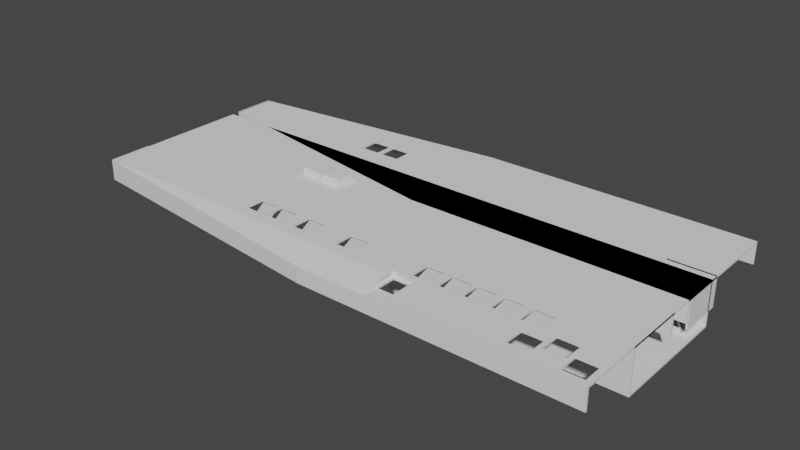 # Source: roboe.blend  (saved by Blender 2.82.7; exported with 4.5.12 LTS)
import bpy
from mathutils import Matrix  # noqa: F401  (used for matrix-valued properties, if any)

bpy.ops.wm.read_factory_settings(use_empty=True)
scene = bpy.context.scene
scene.name = 'Scene'

# ---- collections
col_collection = bpy.data.collections.new('Collection'); scene.collection.children.link(col_collection)
col_keys_bak = bpy.data.collections.new('Keys.bak'); scene.collection.children.link(col_keys_bak)

# ---- node groups
ng_auto_smooth = bpy.data.node_groups.new('Auto Smooth', 'GeometryNodeTree')
_s = ng_auto_smooth.interface.new_socket(name='Geometry', in_out='OUTPUT', socket_type='NodeSocketGeometry')
_s = ng_auto_smooth.interface.new_socket(name='Geometry', in_out='INPUT', socket_type='NodeSocketGeometry')
_s = ng_auto_smooth.interface.new_socket(name='Angle', in_out='INPUT', socket_type='NodeSocketFloat')
_s.subtype = 'ANGLE'
_s.min_value = 0.0
_s.max_value = 3.142
ng_auto_smooth.is_modifier = True
_N = ng_auto_smooth.nodes; _L = ng_auto_smooth.links
n0 = _N.new('NodeGroupOutput'); n0.name = 'Group Output'; n0.location = (480, -100)
n1 = _N.new('NodeGroupInput'); n1.name = 'Group Input'; n1.location = (-420, -300)
n2 = _N.new('NodeGroupInput'); n2.name = 'Group Input.001'; n2.location = (-60, -100)
n3 = _N.new('GeometryNodeSetShadeSmooth'); n3.name = 'Set Shade Smooth'; n3.location = (120, -100)
n3.domain = 'EDGE'
n4 = _N.new('GeometryNodeSetShadeSmooth'); n4.name = 'Set Shade Smooth.001'; n4.location = (300, -100)
n5 = _N.new('GeometryNodeInputMeshEdgeAngle'); n5.name = 'Edge Angle'; n5.location = (-420, -220)
n6 = _N.new('GeometryNodeInputEdgeSmooth'); n6.name = 'Is Edge Smooth'; n6.location = (-60, -160)
n7 = _N.new('GeometryNodeInputShadeSmooth'); n7.name = 'Is Face Smooth'; n7.location = (-240, -340)
n8 = _N.new('FunctionNodeBooleanMath'); n8.name = 'Boolean Math'; n8.location = (-60, -220)
n9 = _N.new('FunctionNodeCompare'); n9.name = 'Compare'; n9.location = (-240, -180)
n9.operation = 'LESS_EQUAL'
_L.new(n5.outputs[0], n9.inputs[0])
_L.new(n4.outputs[0], n0.inputs[0])
_L.new(n1.outputs[1], n9.inputs[1])
_L.new(n9.outputs[0], n8.inputs[0])
_L.new(n7.outputs[0], n8.inputs[1])
_L.new(n2.outputs[0], n3.inputs[0])
_L.new(n6.outputs[0], n3.inputs[1])
_L.new(n3.outputs[0], n4.inputs[0])
_L.new(n8.outputs[0], n3.inputs[2])
n0.is_active_output = True

# ---- world
world_world = bpy.data.worlds.new('World'); scene.world = world_world
world_world.use_nodes = True; world_world.node_tree.nodes.clear()
_N = world_world.node_tree.nodes; _L = world_world.node_tree.links
n0 = _N.new('ShaderNodeOutputWorld'); n0.name = 'World Output'; n0.location = (300, 300)
n1 = _N.new('ShaderNodeBackground'); n1.name = 'Background'; n1.location = (10, 300)
n1.inputs[0].default_value = (0.05088, 0.05088, 0.05088, 1.0)
_L.new(n1.outputs[0], n0.inputs[0])
n0.is_active_output = True
world_world.color = (0.05088, 0.05088, 0.05088)
world_world.use_sun_shadow = False
world_world.sun_shadow_jitter_overblur = 0.0

# ---- meshes
me_cube_001 = bpy.data.meshes.new('Cube.001')
me_cube_001.from_pydata([(-1.005, -0.1967, -1.0), (-1.005, 0.5142, -1.0), (-0.9979, -0.1967, -1.0), (-0.9979, 0.5142, -1.0), (0.2662, 0.3839, -0.7533), (0.3535, 0.3839, -0.7533), (0.2593, 0.3531, -0.6667), (0.3604, 0.3531, -0.6667), (0.01775, -0.1611, -0.54), (0.1945, -0.1611, -0.54), (0.1945, -0.4218, -0.54), (0.2289, -0.4218, -0.54), (0.01197, -0.1303, -0.4533), (0.2003, -0.1303, -0.4533), (0.2003, -0.391, -0.4533), (0.237, -0.391, -0.4533), (-1.0, -0.1967, -1.0), (-1.0, 0.5142, -1.0), (1.0, -1.0, -1.0), (1.0, 1.0, -1.0), (1.0, -0.9692, -0.9133), (-1.0, -0.1659, -0.9133), (1.0, 0.9692, -0.9133), (-1.0, 0.4834, -0.9133), (0.01197, -0.9692, -0.4533), (0.01197, -0.1303, -0.9133), (0.01197, -0.9692, -0.4533), (0.2003, -0.391, -0.9133), (0.2003, -0.1303, -0.9133), (0.237, -0.9692, -0.4533), (0.2003, -0.9692, -0.4533), (0.237, -0.391, -0.9133), (0.237, -0.9692, -0.9133), (0.01775, -1.0, -0.54), (0.01775, -0.1611, -1.0), (0.01775, -1.0, -0.54), (0.1945, -0.4218, -1.0), (0.1945, -0.1611, -1.0), (0.2289, -1.0, -0.54), (0.1945, -1.0, -0.54), (0.2289, -0.4218, -1.0), (0.2289, -1.0, -1.0), (0.3604, 0.9692, -0.9133), (0.3604, 0.9692, -0.6667), (0.3604, 0.3531, -0.9133), (0.2593, 0.9692, -0.6667), (0.2593, 0.9692, -0.6667), (0.2593, 0.3531, -0.9133), (0.3535, 1.0, -1.0), (0.3535, 1.0, -0.7533), (0.3535, 0.3839, -1.0), (0.2662, 1.0, -0.7533), (0.2662, 1.0, -0.7533), (0.2662, 0.3839, -1.0), (-0.363, 0.3223, -1.0), (-0.363, 0.3223, -0.9133), (-0.2896, 0.3223, -1.0), (-0.2896, 0.3223, -0.9133), (-0.2896, 0.1895, -1.0), (-0.2896, -0.004739, -1.0), (-0.2896, -0.004739, -0.9133), (-0.363, 0.1588, -1.0), (-0.363, -0.004739, -1.0), (-0.363, -0.004739, -0.9133), (-0.2758, 0.3223, -1.0), (-0.2758, 0.3223, -0.9133), (-0.2024, 0.3223, -1.0), (-0.2024, 0.3223, -0.9133), (-0.2024, 0.22, -1.0), (-0.2024, -0.004739, -0.9133), (-0.2024, -0.004739, -1.0), (-0.2758, 0.1944, -1.0), (-0.2758, 0.1163, -0.9133), (-0.2758, -0.004739, -0.9133), (-0.2758, -0.004739, -1.0), (-0.2423, -0.06635, -1.0), (-0.2423, -0.06635, -0.9133), (-0.1689, -0.06635, -1.0), (-0.1689, -0.06635, -0.9133), (-0.1689, -0.08448, -1.0), (-0.1689, -0.06976, -0.9133), (-0.1689, -0.3934, -1.0), (-0.1689, -0.3934, -0.9133), (-0.2423, -0.3934, -1.0), (-0.2423, -0.3934, -0.9133), (-0.1551, 0.3223, -0.9133), (-0.1551, 0.3223, -1.0), (-0.08165, 0.3223, -0.9133), (-0.08165, 0.3223, -1.0), (-0.08165, 0.2623, -1.0), (-0.08165, -0.004739, -0.9133), (-0.08165, -0.004739, -1.0), (-0.1551, 0.2366, -1.0), (-0.1551, -0.004739, -0.9133), (-0.1551, -0.004739, -1.0), (0.0258, -0.1967, -0.4533), (0.0258, -0.1967, -0.54), (0.0992, -0.1967, -0.4533), (0.0992, -0.1967, -0.54), (0.0992, -0.5237, -0.4533), (0.0992, -0.5237, -0.54), (0.0258, -0.5237, -0.4533), (0.0258, -0.5237, -0.54), (0.113, -0.1967, -0.4533), (0.113, -0.1967, -0.54), (0.1864, -0.1967, -0.4533), (0.1864, -0.1967, -0.54), (0.1864, -0.5237, -0.4533), (0.1864, -0.4304, -0.54), (0.1864, -0.5237, -0.54), (0.113, -0.5237, -0.4533), (0.113, -0.5089, -0.54), (0.113, -0.5237, -0.54), (0.1497, -0.5853, -0.4533), (0.1497, -0.5853, -0.54), (0.2231, -0.5853, -0.4533), (0.2003, -0.5853, -0.4533), (0.2231, -0.5853, -0.54), (0.1945, -0.5853, -0.54), (0.2231, -0.9123, -0.4533), (0.2231, -0.9123, -0.54), (0.1497, -0.9123, -0.4533), (0.1497, -0.9123, -0.54), (0.2003, -0.9123, -0.4533), (0.1945, -0.9123, -0.54), (0.0258, 0.3223, -0.9133), (0.0258, 0.3223, -1.0), (0.0992, 0.3223, -0.9133), (0.09, 0.3223, -1.0), (0.0992, 0.3223, -1.0), (0.0992, -0.004739, -0.9133), (0.0992, -0.004739, -1.0), (0.0258, 0.2998, -1.0), (0.0258, -0.004739, -0.9133), (0.0258, -0.004739, -1.0), (0.3237, 0.3223, -0.9133), (0.3237, 0.3223, -1.0), (0.3971, 0.3223, -0.9133), (0.3971, 0.3223, -1.0), (0.3971, -0.004739, -0.9133), (0.3971, -0.004739, -1.0), (0.3237, 0.2423, -0.9133), (0.3237, -0.004739, -0.9133), (0.3237, -0.004739, -1.0), (0.4173, 0.3223, -0.9133), (0.4173, 0.3223, -1.0), (0.4907, 0.3223, -0.9133), (0.4907, 0.3223, -1.0), (0.4907, -0.004739, -0.9133), (0.4907, 0.1465, -0.9133), (0.4907, -0.004739, -1.0), (0.4173, -0.004739, -0.9133), (0.4173, 0.02791, -0.9133), (0.4173, -0.004739, -1.0), (0.4173, 0.02894, -1.0), (0.5045, 0.3223, -0.9133), (0.5045, 0.3223, -1.0), (0.5779, 0.3223, -0.9133), (0.5779, 0.3223, -1.0), (0.5779, -0.004739, -0.9133), (0.5779, -0.004739, -1.0), (0.5045, 0.1688, -0.9133), (0.5045, -0.004739, -0.9133), (0.5045, -0.004739, -1.0), (0.6003, 0.3223, -0.9133), (0.6003, 0.3223, -1.0), (0.6737, 0.3223, -0.9133), (0.6737, 0.3223, -1.0), (0.6737, 0.2162, -0.9133), (0.6737, 0.2232, -1.0), (0.6737, -0.004739, -0.9133), (0.6737, -0.004739, -1.0), (0.6003, -0.004739, -0.9133), (0.6003, -0.004739, -1.0), (0.696, 0.3223, -0.9133), (0.7196, 0.3223, -0.9133), (0.7153, 0.3223, -1.0), (0.696, 0.3223, -1.0), (0.7694, 0.3223, -0.9133), (0.7694, 0.3223, -1.0), (0.7694, -0.004739, -0.9133), (0.7694, -0.004739, -1.0), (0.696, 0.2677, -0.9133), (0.696, 0.2764, -1.0), (0.696, -0.004739, -0.9133), (0.696, -0.004739, -1.0), (0.7327, 0.8412, -0.9133), (0.7327, 0.8412, -1.0), (0.8061, 0.8412, -0.9133), (0.8061, 0.8412, -1.0), (0.8061, 0.7821, -1.0), (0.8061, 0.5218, -0.9133), (0.8061, 0.5142, -0.9133), (0.8061, 0.5385, -1.0), (0.8061, 0.5142, -1.0), (0.7327, 0.6996, -1.0), (0.7327, 0.5142, -0.9133), (0.7327, 0.5142, -1.0), (0.8028, 0.5142, -0.9133), (0.7959, 0.5142, -1.0), (0.8199, 0.6777, -0.9133), (0.8199, 0.6777, -1.0), (0.8737, 0.6777, -0.9133), (0.8934, 0.6777, -0.9133), (0.8934, 0.6777, -1.0), (0.8646, 0.6777, -1.0), (0.8934, 0.3507, -0.9133), (0.8934, 0.3507, -1.0), (0.8199, 0.5537, -0.9133), (0.8199, 0.5714, -1.0), (0.8199, 0.3507, -0.9133), (0.8199, 0.3507, -1.0), (0.9072, 0.9028, -0.9133), (0.9072, 0.9028, -1.0), (0.9712, 0.9028, -0.9133), (0.9806, 0.9028, -0.9133), (0.9806, 0.9028, -1.0), (0.9806, 0.5758, -0.9133), (0.9806, 0.5758, -1.0), (0.9072, 0.755, -0.9133), (0.9072, 0.8957, -1.0), (0.9072, 0.779, -1.0), (0.9072, 0.5758, -0.9133), (0.9072, 0.5758, -1.0), (0.2731, 0.7417, -0.6667), (0.2731, 0.7417, -0.7533), (0.3465, 0.7417, -0.6667), (0.3465, 0.7417, -0.7533), (0.3465, 0.4147, -0.6667), (0.3465, 0.4147, -0.7533), (0.2731, 0.4147, -0.6667), (0.2731, 0.4147, -0.7533), (0.2375, -0.4218, -0.9133), (0.2375, -0.4218, -1.0), (0.3109, -0.4218, -0.9133), (0.3109, -0.4218, -1.0), (0.3109, -0.447, -0.9133), (0.3109, -0.7488, -0.9133), (0.3109, -0.7488, -1.0), (0.2375, -0.7488, -0.9133), (0.2375, -0.7488, -1.0), (0.2008, -0.03318, -0.9133), (0.2008, -0.03318, -1.0), (0.2742, -0.03318, -0.9133), (0.2742, -0.03318, -1.0), (0.2742, -0.3602, -0.9133), (0.2742, -0.3396, -1.0), (0.2742, -0.3602, -1.0), (0.2008, -0.3602, -0.9133), (0.2008, -0.3602, -1.0), (-0.06197, -0.06635, -0.9133), (-0.06197, -0.06635, -1.0), (0.01144, -0.06635, -0.9133), (0.01144, -0.06635, -1.0), (0.01144, -0.1302, -0.9133), (0.01144, -0.1585, -1.0), (0.01144, -0.3934, -0.9133), (0.01144, -0.3934, -1.0), (-0.06197, -0.1056, -0.9133), (-0.06197, -0.1284, -1.0), (-0.06197, -0.3934, -0.9133), (-0.06197, -0.3934, -1.0), (0.01197, -1.0, -0.54), (0.01197, 0.9692, -0.6667), (0.01197, 1.0, -0.7533), (0.01775, -0.481, -1.0), (-0.6416, -0.4812, -1.0), (0.01197, -0.481, -0.9133), (-0.6029, -0.4811, -0.9133), (0.2662, 0.5142, -1.0), (0.2593, 0.4834, -0.9133), (0.01197, 0.5142, -1.0), (0.01197, 0.4834, -0.9133), (-0.9979, 0.4844, -0.9128), (-0.9979, 0.4834, -0.9133), (-0.9979, 0.5136, -1.0), (-0.9979, 0.513, -1.0), (-0.9979, -0.1963, -1.0), (-0.9979, -0.1676, -0.9133), (-0.9979, -0.1665, -0.9133), (-0.9979, 0.5136, -1.0), (-1.0, 0.2955, -1.0), (-0.9979, 0.513, -1.0), (-1.0, 0.2955, -1.0), (-1.0, -0.1967, -1.0), (-0.9979, -0.1963, -1.0), (-1.0, 0.5142, -1.0), (-1.0, 0.5142, -0.3846), (1.0, 1.0, -0.03333), (1.0, -0.9692, -0.03333), (1.0, -1.0, -0.03333), (1.0, 0.9692, -0.03333), (0.01197, -0.9692, -0.03333), (0.01197, -1.0, -0.03333), (0.01197, -0.9692, -0.03333), (0.01197, 1.0, -0.03333), (0.01197, 0.9692, -0.03333), (-0.9979, 0.5142, -0.03333), (-1.005, -0.1967, -0.03333), (-1.005, 0.5142, -0.03333), (-0.9979, -0.1967, -0.03333), (-1.0, 0.5142, -0.03333), (-0.9979, 0.4844, -0.03333), (-1.0, -0.1967, -0.03333), (-1.0, -0.1659, -0.03333), (-0.9979, -0.1676, -0.03333), (-1.0, 0.4834, -0.03333), (-1.0, -0.1967, -0.03333)], [(2, 277), (275, 280), (16, 281), (17, 280), (281, 282), (17, 281), (17, 1)], [(0, 298, 299, 1), (1, 299, 297, 3, 286), (3, 297, 302, 273, 274, 279, 278, 2, 285), (2, 16, 303, 298, 0, 284), (1, 286, 3, 285, 2, 284, 0), (9, 10, 108, 106, 104, 111, 100, 98, 96, 8), (10, 11, 38, 39, 124, 120, 117, 118), (14, 116, 115, 119, 123, 30, 29, 15), (18, 290, 293, 262, 35, 33, 38, 41), (19, 288, 291, 22, 20, 18), (270, 46, 263, 272), (18, 20, 289, 290), (82, 84, 279, 278, 268, 267, 25, 254, 256, 260, 258, 80), (37, 242, 249, 247, 246, 150, 147, 145, 154, 140, 138, 195, 197, 199, 176, 177, 183, 169, 167, 165, 158, 156, 163, 160, 18, 238, 235, 233, 40, 36), (29, 32, 31, 15), (28, 25, 12, 13), (27, 28, 13, 14), (31, 27, 14, 15), (25, 267, 26, 24, 12), (38, 11, 40, 41), (37, 9, 8, 34), (36, 10, 9, 37), (40, 11, 10, 36), (34, 8, 33, 35, 265), (44, 42, 43, 7), (45, 46, 270, 47, 6), (47, 44, 7, 6), (43, 45, 6, 230, 224, 226), (50, 5, 49, 48), (51, 4, 53, 269, 52), (53, 4, 5, 50), (49, 5, 229, 227, 225, 51), (59, 60, 57, 56, 58), (20, 32, 29, 24, 292, 289), (56, 57, 55, 54), (54, 55, 63, 62, 61), (62, 63, 60, 59), (70, 69, 67, 66, 68), (66, 67, 65, 64), (64, 65, 72, 73, 74, 71), (74, 73, 69, 70), (81, 82, 80, 78, 77, 79), (77, 78, 76, 75), (75, 76, 84, 83), (83, 84, 82, 81), (91, 90, 87, 88, 89), (88, 87, 85, 86), (86, 85, 93, 94, 92), (94, 93, 90, 91), (100, 99, 97, 98), (98, 97, 95, 96), (96, 95, 101, 102), (8, 96, 102, 100, 111, 112, 109, 108, 10, 118, 114, 122, 124, 39, 33), (102, 101, 99, 100), (109, 107, 105, 106, 108), (106, 105, 103, 104), (104, 103, 110, 112, 111), (105, 107, 110, 99, 101, 12, 24, 30, 123, 121, 113, 116, 14, 13), (112, 110, 107, 109), (120, 119, 115, 117), (117, 115, 116, 113, 114, 118), (114, 113, 121, 122), (122, 121, 123, 119, 120, 124), (131, 130, 127, 129), (129, 127, 125, 126, 128), (126, 125, 133, 134, 132), (134, 133, 130, 131), (140, 139, 137, 138), (213, 220, 190, 189, 187, 195, 138, 136, 143, 140, 154, 153, 150, 246, 244, 242, 37, 34, 255, 253, 251, 259, 79, 77, 75, 277, 276, 61, 62, 59, 58, 71, 74, 70, 68, 92, 94, 91, 89, 132, 134, 131, 129, 128, 53, 50, 48, 19, 18, 160, 158, 165, 173, 171, 169, 183, 185, 181, 179, 176, 199, 194, 193, 209, 211, 207, 204, 205, 221, 223, 218, 216), (138, 137, 135, 136), (136, 135, 141, 142, 143), (143, 142, 139, 140), (150, 148, 149, 146, 147), (147, 146, 144, 145), (145, 144, 152, 151, 153, 154), (153, 151, 148, 150), (160, 159, 157, 158), (158, 157, 155, 156), (156, 155, 161, 162, 163), (163, 162, 159, 160), (171, 170, 168, 166, 167, 169), (167, 166, 164, 165), (165, 164, 172, 173), (173, 172, 170, 171), (181, 180, 178, 179), (179, 178, 175, 174, 177, 176), (177, 174, 182, 184, 185, 183), (185, 184, 180, 181), (189, 188, 186, 187), (194, 192, 191, 188, 189, 190, 193), (188, 191, 208, 200, 202, 219, 212, 214, 22, 42, 44, 47, 57, 60, 72, 65, 67, 69, 93, 85, 87, 90, 133, 125, 127, 141, 135, 137, 139, 152, 144, 146, 149, 161, 155, 157, 159, 172, 164, 166, 168, 182, 174, 175, 198, 196, 186), (197, 196, 198, 192, 194, 199), (187, 186, 196, 197, 195), (207, 206, 203, 204), (204, 203, 202, 200, 201, 205), (201, 200, 208, 210, 211, 209), (211, 210, 206, 207), (216, 215, 214, 212, 213), (218, 217, 215, 216), (220, 221, 205, 201, 209, 193, 190), (223, 222, 217, 218), (213, 212, 219, 222, 223, 221, 220), (229, 228, 226, 227), (226, 228, 230, 6, 7, 43), (227, 226, 224, 225), (51, 225, 231, 229, 5, 4), (225, 224, 230, 231), (231, 230, 228, 229), (238, 237, 236, 234, 235), (40, 233, 240, 238, 18, 41), (235, 234, 232, 233), (233, 232, 239, 240), (20, 236, 237, 239, 32), (240, 239, 237, 238), (247, 245, 243, 244, 246), (244, 243, 241, 242), (242, 241, 248, 249), (20, 243, 245, 248, 27, 31, 32, 239, 232, 234, 236), (249, 248, 245, 247), (257, 256, 254, 252, 253, 255), (253, 252, 250, 251), (251, 250, 258, 260, 261, 259), (261, 260, 256, 257), (12, 101, 95, 97, 99, 110, 103, 105, 13), (16, 307, 304, 21), (17, 283, 16, 21, 23), (17, 23, 306, 301, 287), (263, 296, 302, 273), (264, 17, 287, 301, 295), (21, 304, 305, 278), (26, 267, 268), (81, 79, 259, 261, 257, 255, 34, 265, 266, 16, 277, 75, 83), (266, 265, 262), (265, 35, 262), (54, 61, 276, 275, 3, 271, 269, 53, 128, 126, 132, 89, 88, 86, 92, 68, 66, 64, 71, 58, 56), (269, 271, 264, 52), (17, 264, 271, 3), (23, 274, 273), (20, 22, 214, 215, 217, 222, 219, 202, 203, 206, 210, 208, 191, 192, 198, 175, 178, 180, 184, 182, 168, 170, 172, 159, 162, 161, 149, 148, 151, 152, 139, 142, 141, 127, 130, 133, 90, 93, 69, 73, 72, 60, 63, 55, 57, 47, 270, 272, 274, 279, 84, 76, 78, 80, 258, 250, 252, 254, 25, 28, 27, 248, 241, 243), (278, 305, 300, 2), (3, 275, 276, 282, 280), (280, 282, 17, 3), (273, 302, 306, 23), (278, 279, 21), (276, 277, 16, 283, 17, 282), (273, 274, 272, 263), (279, 274, 23, 21), (278, 305, 294, 26, 268), (293, 307, 16, 266, 262), (295, 288, 19, 48, 49, 51, 52, 264), (302, 305, 278, 279, 274, 273), (291, 296, 263, 46, 45, 43, 42, 22), (300, 303, 16, 2), (299, 298, 303, 300, 305, 302, 297), (290, 289, 294, 293), (288, 295, 296, 291), (293, 294, 305, 300, 307), (301, 297, 302, 296, 295)])
_uv = me_cube_001.uv_layers.new(name='UVMap')
_uv.uv.foreach_set('vector', [0.375, 0.0, 0.4958, 0.0, 0.4958, 0.25, 0.375, 0.25, 0.375, 0.25, 0.4958, 0.25, 0.4958, 0.5, 0.375, 0.5, 0.375, 0.4231, 0.375, 0.5, 0.4958, 0.5, 0.4958, 0.5105, 0.3859, 0.5105, 0.3858, 0.5108, 0.3858, 0.7394, 0.3858, 0.7398, 0.375, 0.75, 0.375, 0.7499, 0.375, 0.75, 0.375, 0.8269, 0.4958, 0.8269, 0.4958, 1.0, 0.375, 1.0, 0.375, 0.8269, 0.125, 0.5, 0.2981, 0.5, 0.375, 0.5, 0.375, 0.7499, 0.375, 0.75, 0.2981, 0.75, 0.125, 0.75, 0.625, 0.5, 0.625, 0.5749, 0.6364, 0.5774, 0.6364, 0.5102, 0.7402, 0.5102, 0.7402, 0.6, 0.7598, 0.6042, 0.7598, 0.5102, 0.8636, 0.5102, 0.875, 0.5, 0.625, 0.5749, 0.625, 0.5749, 0.625, 0.7411, 0.625, 0.7411, 0.625, 0.7159, 0.625, 0.7159, 0.625, 0.6219, 0.625, 0.6219, 0.625, 0.5749, 0.625, 0.6308, 0.625, 0.6308, 0.625, 0.7248, 0.625, 0.7248, 0.625, 0.7411, 0.625, 0.7411, 0.625, 0.5749, 0.375, 0.75, 0.4958, 0.75, 0.3733, 0.75, 0.1886, 0.75, 0.4146, 0.008856, 0.625, 0.008856, 0.625, 0.7411, 0.2786, 0.75, 0.375, 0.5, 0.4958, 0.5, 0.4958, 0.5039, 0.3858, 0.5039, 0.3858, 0.7461, 0.375, 0.75, 0.44, 0.119, 0.2821, 0.5, 0.0, 0.0, 0.0, 0.0, 0.375, 0.75, 0.3858, 0.7461, 0.4958, 0.7461, 0.4958, 0.75, 0.5325, 0.75, 0.5325, 1.0, 0.1275, 0.7507, 0.1274, 0.7508, 0.3265, 0.9011, 0.4146, 0.1294, 0.4146, 0.25, 0.2514, 0.6418, 0.5325, 0.75, 0.5325, 1.0, 0.5325, 0.22, 0.2291, 0.634, 0.2743, 0.6451, 0.2751, 0.6291, 0.2751, 0.67, 0.2843, 0.67, 0.2843, 0.6675, 0.3113, 0.6256, 0.3113, 0.5847, 0.3022, 0.5847, 0.3022, 0.6214, 0.2996, 0.6256, 0.2996, 0.5847, 0.3416, 0.5376, 0.3416, 0.5607, 0.3495, 0.5607, 0.3394, 0.5847, 0.337, 0.5847, 0.337, 0.5905, 0.3342, 0.5971, 0.3342, 0.5847, 0.325, 0.5847, 0.3222, 0.5847, 0.3131, 0.5847, 0.3131, 0.6256, 0.3222, 0.6256, 0.375, 0.75, 0.2889, 0.7186, 0.2889, 0.6777, 0.2797, 0.6777, 0.2786, 0.6777, 0.2743, 0.6777, 0.625, 0.7411, 0.4146, 0.7411, 0.4146, 0.5749, 0.625, 0.5749, 0.4146, 0.5, 0.4146, 0.25, 0.625, 0.25, 0.625, 0.5, 0.4146, 0.5749, 0.4146, 0.5, 0.625, 0.5, 0.625, 0.5749, 0.4146, 0.5749, 0.4146, 0.5749, 0.625, 0.5749, 0.625, 0.5749, 0.4146, 0.25, 0.4146, 0.1294, 0.4146, 0.008856, 0.625, 0.008856, 0.625, 0.25, 0.625, 0.7411, 0.625, 0.5749, 0.4146, 0.5749, 0.4146, 0.7411, 0.4146, 0.5, 0.625, 0.5, 0.625, 0.25, 0.4146, 0.25, 0.4146, 0.5749, 0.625, 0.5749, 0.625, 0.5, 0.4146, 0.5, 0.4146, 0.5749, 0.625, 0.5749, 0.625, 0.5749, 0.4146, 0.5749, 0.4146, 0.25, 0.625, 0.25, 0.625, 0.008856, 0.4146, 0.008856, 0.4146, 0.1294, 0.44, 0.75, 0.44, 0.5119, 0.625, 0.5119, 0.625, 0.75, 0.625, 0.2381, 0.44, 0.2381, 0.44, 0.119, 0.44, 0.0, 0.625, 0.0, 0.44, 1.0, 0.44, 0.75, 0.625, 0.75, 0.625, 1.0, 0.625, 0.5119, 0.875, 0.5119, 0.875, 0.75, 0.8408, 0.7262, 0.8408, 0.5998, 0.6592, 0.5998, 0.44, 0.75, 0.625, 0.75, 0.625, 0.5119, 0.44, 0.5119, 0.625, 0.2381, 0.625, 0.0, 0.44, 0.0, 0.44, 0.119, 0.44, 0.2381, 0.44, 1.0, 0.625, 1.0, 0.625, 0.75, 0.44, 0.75, 0.625, 0.5119, 0.625, 0.75, 0.6448, 0.7381, 0.6448, 0.6117, 0.8552, 0.6117, 0.875, 0.5119, 0.5, 0.75, 0.5325, 0.75, 0.5325, 0.5, 0.5, 0.5, 0.5, 0.6015, 0.3737, 0.75, 0.2793, 0.75, 0.625, 0.7411, 0.0, 0.0, 0.2305, 0.2305, 0.4954, 0.75, 0.5, 0.5, 0.5325, 0.5, 0.5325, 0.25, 0.5, 0.25, 0.5, 0.25, 0.5325, 0.25, 0.5325, 0.0, 0.5, 0.0, 0.5, 0.125, 0.5, 1.0, 0.5325, 1.0, 0.5325, 0.75, 0.5, 0.75, 0.5, 0.75, 0.5325, 0.75, 0.5325, 0.5, 0.5, 0.5, 0.5, 0.5782, 0.5, 0.5, 0.5325, 0.5, 0.5325, 0.25, 0.5, 0.25, 0.5, 0.25, 0.5325, 0.25, 0.5325, 0.0925, 0.5325, 0.0, 0.5, 0.0, 0.5, 0.1522, 0.5, 1.0, 0.5325, 1.0, 0.5325, 0.75, 0.5, 0.75, 0.5, 0.75, 0.5325, 0.75, 0.5325, 0.5026, 0.5325, 0.5, 0.5, 0.5, 0.5, 0.5139, 0.5, 0.5, 0.5325, 0.5, 0.5325, 0.25, 0.5, 0.25, 0.5, 0.25, 0.5325, 0.25, 0.5325, 0.0, 0.5, 0.0, 0.5, 1.0, 0.5325, 1.0, 0.5325, 0.75, 0.5, 0.75, 0.5, 0.75, 0.5325, 0.75, 0.5325, 0.5, 0.5, 0.5, 0.5, 0.5459, 0.5, 0.5, 0.5325, 0.5, 0.5325, 0.25, 0.5, 0.25, 0.5, 0.25, 0.5325, 0.25, 0.5325, 0.0, 0.5, 0.0, 0.5, 0.1845, 0.5, 1.0, 0.5325, 1.0, 0.5325, 0.75, 0.5, 0.75, 0.5475, 0.75, 0.58, 0.75, 0.58, 0.5, 0.5475, 0.5, 0.5475, 0.5, 0.58, 0.5, 0.58, 0.25, 0.5475, 0.25, 0.5475, 0.25, 0.58, 0.25, 0.58, 0.0, 0.5475, 0.0, 0.875, 0.5, 0.8636, 0.5102, 0.8636, 0.6042, 0.7598, 0.6042, 0.7402, 0.6, 0.7402, 0.6042, 0.6364, 0.6042, 0.6364, 0.5774, 0.625, 0.5749, 0.625, 0.6219, 0.6883, 0.6219, 0.6883, 0.7159, 0.625, 0.7159, 0.625, 0.7411, 0.875, 0.7411, 0.5475, 1.0, 0.58, 1.0, 0.58, 0.75, 0.5475, 0.75, 0.5475, 0.75, 0.58, 0.75, 0.58, 0.5, 0.5475, 0.5, 0.5475, 0.6787, 0.5475, 0.5, 0.58, 0.5, 0.58, 0.25, 0.5475, 0.25, 0.5475, 0.25, 0.58, 0.25, 0.58, 0.0, 0.5475, 0.0, 0.5475, 0.01131, 0.6434, 0.5191, 0.6434, 0.6131, 0.7408, 0.6131, 0.7592, 0.6131, 0.8566, 0.6131, 0.875, 0.5, 0.875, 0.7411, 0.625, 0.7411, 0.625, 0.7248, 0.6921, 0.7248, 0.6921, 0.6308, 0.625, 0.6308, 0.625, 0.5749, 0.625, 0.5, 0.5475, 1.0, 0.58, 1.0, 0.58, 0.75, 0.5475, 0.75, 0.5475, 0.75, 0.58, 0.75, 0.58, 0.5, 0.5475, 0.5, 0.5475, 0.5, 0.58, 0.5, 0.58, 0.4221, 0.58, 0.25, 0.5475, 0.25, 0.5475, 0.4024, 0.5475, 0.25, 0.58, 0.25, 0.58, 0.0, 0.5475, 0.0, 0.5475, 1.0, 0.58, 1.0, 0.58, 0.8279, 0.58, 0.75, 0.5475, 0.75, 0.5475, 0.8476, 0.5, 0.75, 0.5325, 0.75, 0.5325, 0.5, 0.5, 0.5, 0.5, 0.5, 0.5325, 0.5, 0.5325, 0.25, 0.5, 0.25, 0.5, 0.4687, 0.5, 0.25, 0.5325, 0.25, 0.5325, 0.0, 0.5, 0.0, 0.5, 0.2328, 0.5, 1.0, 0.5325, 1.0, 0.5325, 0.75, 0.5, 0.75, 0.5, 0.75, 0.5325, 0.75, 0.5325, 0.5, 0.5, 0.5, 0.3634, 0.5121, 0.3634, 0.513, 0.3508, 0.5272, 0.3508, 0.5198, 0.3416, 0.5198, 0.3416, 0.5376, 0.2996, 0.5847, 0.2905, 0.5847, 0.2905, 0.6256, 0.2996, 0.6256, 0.3022, 0.6214, 0.3022, 0.6256, 0.3113, 0.6256, 0.2843, 0.6675, 0.2843, 0.6291, 0.2751, 0.6291, 0.2743, 0.6451, 0.2522, 0.6451, 0.2514, 0.6448, 0.2514, 0.6333, 0.2423, 0.6333, 0.2423, 0.641, 0.2289, 0.6356, 0.2289, 0.6333, 0.2197, 0.6333, 0.1253, 0.7497, 0.1253, 0.5004, 0.2046, 0.6052, 0.2046, 0.6256, 0.2138, 0.6256, 0.2138, 0.6013, 0.2155, 0.6007, 0.2155, 0.6256, 0.2247, 0.6256, 0.2247, 0.5975, 0.2306, 0.5954, 0.2306, 0.6256, 0.2398, 0.6256, 0.2398, 0.5922, 0.2532, 0.5875, 0.2532, 0.6256, 0.2624, 0.6256, 0.2624, 0.5847, 0.2612, 0.5847, 0.2833, 0.577, 0.2942, 0.577, 0.2942, 0.5, 0.375, 0.5, 0.375, 0.75, 0.3222, 0.6256, 0.3222, 0.5847, 0.325, 0.5847, 0.325, 0.6256, 0.3342, 0.6256, 0.3342, 0.5971, 0.337, 0.5905, 0.337, 0.6256, 0.3462, 0.6256, 0.3462, 0.5847, 0.3394, 0.5847, 0.3495, 0.5607, 0.3508, 0.5607, 0.3508, 0.5577, 0.3525, 0.5536, 0.3525, 0.5812, 0.3617, 0.5812, 0.3617, 0.5403, 0.3581, 0.5403, 0.3634, 0.5276, 0.3634, 0.553, 0.3726, 0.553, 0.3726, 0.5121, 0.5, 0.5, 0.5325, 0.5, 0.5325, 0.25, 0.5, 0.25, 0.5, 0.25, 0.5325, 0.25, 0.5325, 0.1888, 0.5325, 0.0, 0.5, 0.0, 0.5, 1.0, 0.5325, 1.0, 0.5325, 0.75, 0.5, 0.75, 0.5, 0.75, 0.5325, 0.75, 0.5325, 0.6344, 0.5325, 0.5, 0.5, 0.5, 0.5, 0.5, 0.5325, 0.5, 0.5325, 0.25, 0.5, 0.25, 0.5, 0.25, 0.5325, 0.25, 0.5325, 0.02496, 0.5325, 0.0, 0.5, 0.0, 0.5, 0.02575, 0.5, 1.0, 0.5325, 1.0, 0.5325, 0.75, 0.5, 0.75, 0.5, 0.75, 0.5325, 0.75, 0.5325, 0.5, 0.5, 0.5, 0.5, 0.5, 0.5325, 0.5, 0.5325, 0.25, 0.5, 0.25, 0.5, 0.25, 0.5325, 0.25, 0.5325, 0.1327, 0.5325, 0.0, 0.5, 0.0, 0.5, 1.0, 0.5325, 1.0, 0.5325, 0.75, 0.5, 0.75, 0.5, 0.75, 0.5325, 0.75, 0.5325, 0.5811, 0.5325, 0.5, 0.5, 0.5, 0.5, 0.5758, 0.5, 0.5, 0.5325, 0.5, 0.5325, 0.25, 0.5, 0.25, 0.5, 0.25, 0.5325, 0.25, 0.5325, 0.0, 0.5, 0.0, 0.5, 1.0, 0.5325, 1.0, 0.5325, 0.75, 0.5, 0.75, 0.5, 0.75, 0.5325, 0.75, 0.5325, 0.5, 0.5, 0.5, 0.5, 0.5, 0.5325, 0.5, 0.5325, 0.3305, 0.5325, 0.25, 0.5, 0.25, 0.5, 0.3157, 0.5, 0.25, 0.5325, 0.25, 0.5325, 0.2083, 0.5325, 0.0, 0.5, 0.0, 0.5, 0.2149, 0.5, 1.0, 0.5325, 1.0, 0.5325, 0.75, 0.5, 0.75, 0.5, 0.5, 0.5325, 0.5, 0.5325, 0.25, 0.5, 0.25, 0.5, 0.75, 0.5325, 0.75, 0.5325, 0.7442, 0.5325, 0.5, 0.5, 0.5, 0.5, 0.5452, 0.5, 0.7315, 0.3497, 0.5165, 0.3497, 0.5577, 0.3514, 0.5536, 0.3514, 0.5376, 0.3581, 0.5376, 0.3622, 0.5276, 0.3622, 0.5086, 0.3701, 0.5086, 0.3737, 0.5, 0.2946, 0.5, 0.2946, 0.5795, 0.2821, 0.5795, 0.2142, 0.5834, 0.2142, 0.6256, 0.2159, 0.61, 0.2159, 0.5834, 0.225, 0.5834, 0.225, 0.6256, 0.2308, 0.6256, 0.2308, 0.5834, 0.2399, 0.5834, 0.2399, 0.6256, 0.2532, 0.6256, 0.2532, 0.5834, 0.2623, 0.5834, 0.29, 0.5938, 0.29, 0.5834, 0.2991, 0.5834, 0.2991, 0.6256, 0.3016, 0.6214, 0.3016, 0.5834, 0.3107, 0.5834, 0.3107, 0.6061, 0.3124, 0.6032, 0.3124, 0.5834, 0.3215, 0.5834, 0.3215, 0.6256, 0.3242, 0.6256, 0.3242, 0.5834, 0.3333, 0.5834, 0.3333, 0.5971, 0.3361, 0.5905, 0.3361, 0.5834, 0.339, 0.5834, 0.3493, 0.5587, 0.3406, 0.5587, 0.3406, 0.5165, 0.5, 1.0, 0.5325, 1.0, 0.5325, 0.7612, 0.5325, 0.75, 0.5, 0.75, 0.5, 0.7847, 0.5, 0.25, 0.5325, 0.25, 0.5325, 0.0, 0.5, 0.0, 0.5, 0.1417, 0.5, 0.75, 0.5325, 0.75, 0.5325, 0.5, 0.5, 0.5, 0.5, 0.5, 0.5325, 0.5, 0.5325, 0.433, 0.5325, 0.25, 0.5, 0.25, 0.5, 0.4021, 0.5, 0.25, 0.5325, 0.25, 0.5325, 0.1552, 0.5325, 0.0, 0.5, 0.0, 0.5, 0.1687, 0.5, 1.0, 0.5325, 1.0, 0.5325, 0.75, 0.5, 0.75, 0.5, 0.5, 0.5325, 0.5, 0.5325, 0.4682, 0.5325, 0.25, 0.5, 0.25, 0.5, 0.75, 0.5325, 0.75, 0.5325, 0.5, 0.5, 0.5, 0.3634, 0.513, 0.3634, 0.5276, 0.3581, 0.5403, 0.3525, 0.5403, 0.3525, 0.5536, 0.3508, 0.5577, 0.3508, 0.5272, 0.5, 1.0, 0.5325, 1.0, 0.5325, 0.75, 0.5, 0.75, 0.5, 0.25, 0.5325, 0.25, 0.5325, 0.137, 0.5325, 0.0, 0.5, 0.0, 0.5, 0.1554, 0.5, 0.2445, 0.4675, 0.75, 0.5, 0.75, 0.5, 0.5, 0.4675, 0.5, 0.6592, 0.5998, 0.6592, 0.7262, 0.8408, 0.7262, 0.875, 0.75, 0.625, 0.75, 0.625, 0.5119, 0.4675, 0.5, 0.5, 0.5, 0.5, 0.25, 0.4675, 0.25, 0.875, 0.5119, 0.8552, 0.6117, 0.8552, 0.7381, 0.6448, 0.7381, 0.625, 0.75, 0.875, 0.75, 0.4675, 0.25, 0.5, 0.25, 0.5, 0.0, 0.4675, 0.0, 0.4675, 1.0, 0.5, 1.0, 0.5, 0.75, 0.4675, 0.75, 0.5, 0.75, 0.5325, 0.75, 0.5325, 0.5193, 0.5325, 0.5, 0.5, 0.5, 0.2786, 0.6777, 0.2797, 0.6777, 0.2797, 0.7186, 0.2889, 0.7186, 0.375, 0.75, 0.2786, 0.75, 0.5, 0.5, 0.5325, 0.5, 0.5325, 0.25, 0.5, 0.25, 0.5, 0.25, 0.5325, 0.25, 0.5325, 0.0, 0.5, 0.0, 0.3737, 0.75, 0.2885, 0.6827, 0.2885, 0.7216, 0.2794, 0.7216, 0.2793, 0.75, 0.5, 1.0, 0.5325, 1.0, 0.5325, 0.75, 0.5, 0.75, 0.5, 0.75, 0.5325, 0.75, 0.5325, 0.5, 0.5, 0.5, 0.5, 0.7343, 0.5, 0.5, 0.5325, 0.5, 0.5325, 0.25, 0.5, 0.25, 0.5, 0.25, 0.5325, 0.25, 0.5325, 0.0, 0.5, 0.0, 0.3737, 0.75, 0.2839, 0.6293, 0.2839, 0.6715, 0.2748, 0.6715, 0.2748, 0.6754, 0.2793, 0.6754, 0.2793, 0.75, 0.2794, 0.7216, 0.2794, 0.6794, 0.2885, 0.6794, 0.2885, 0.6827, 0.5, 1.0, 0.5325, 1.0, 0.5325, 0.75, 0.5, 0.75, 0.5, 0.75, 0.5325, 0.75, 0.5325, 0.5488, 0.5325, 0.5, 0.5, 0.5, 0.5, 0.5705, 0.5, 0.5, 0.5325, 0.5, 0.5325, 0.25, 0.5, 0.25, 0.5, 0.25, 0.5325, 0.25, 0.5325, 0.22, 0.5325, 0.0, 0.5, 0.0, 0.5, 0.2026, 0.5, 1.0, 0.5325, 1.0, 0.5325, 0.75, 0.5, 0.75, 0.875, 0.5, 0.8566, 0.6131, 0.8566, 0.5191, 0.7592, 0.5191, 0.7592, 0.6131, 0.7408, 0.6131, 0.7408, 0.5191, 0.6434, 0.5191, 0.625, 0.5, 0.375, 1.0, 0.4958, 1.0, 0.4954, 0.9987, 0.375, 0.9987, 0.125, 0.5, 0.2019, 0.6538, 0.375, 1.0, 0.1263, 0.75, 0.1263, 0.5, 0.125, 0.5, 0.1263, 0.5, 0.3666, 0.3802, 0.3667, 0.3792, 0.2788, 0.4231, 0.0, 0.0, 0.0, 0.0, 0.0, 0.0, 0.0, 0.0, 0.0, 0.0, 0.0, 0.0, 0.0, 0.0, 0.0, 0.0, 0.0, 0.0, 0.375, 0.9987, 0.4954, 0.9987, 0.4954, 0.9982, 0.3747, 0.9982, 0.2515, 0.75, 0.4146, 0.1294, 0.3265, 0.9011, 0.5, 0.75, 0.2289, 0.6356, 0.5, 0.2026, 0.5, 1.0, 0.5, 0.75, 0.2514, 0.6448, 0.4146, 0.25, 0.4146, 0.1294, 0.1475, 0.75, 0.125, 0.75, 0.1261, 0.7486, 0.5, 0.25, 0.5, 1.0, 0.1475, 0.75, 0.4146, 0.1294, 0.1886, 0.75, 0.4146, 0.1294, 0.4146, 0.008856, 0.1886, 0.75, 0.5, 0.25, 0.5, 0.125, 0.1263, 0.4987, 0.1258, 0.4991, 0.1253, 0.4996, 0.2825, 0.3095, 0.44, 0.119, 0.44, 0.0, 0.2612, 0.5847, 0.5, 0.25, 0.5, 0.2328, 0.2398, 0.5922, 0.5, 0.5, 0.5, 0.25, 0.5, 0.1845, 0.2247, 0.5975, 0.5, 0.5, 0.5, 0.25, 0.5, 0.1522, 0.2138, 0.6013, 0.5, 0.5, 0.44, 0.119, 0.2825, 0.3095, 0.0, 0.0, 0.2833, 0.5, 0.125, 0.5, 0.0, 0.0, 0.2825, 0.3095, 0.1253, 0.4996, 0.0, 0.0, 0.0, 0.0, 0.0, 0.0, 0.3737, 0.75, 0.3737, 0.5, 0.5325, 0.4682, 0.5325, 0.5, 0.5325, 0.75, 0.5325, 0.0, 0.3622, 0.5276, 0.5325, 0.433, 0.5325, 0.5, 0.5325, 0.75, 0.5325, 0.0, 0.3514, 0.5536, 0.5325, 0.7442, 0.5325, 0.75, 0.3493, 0.5587, 0.5325, 0.3305, 0.5325, 0.5, 0.5325, 0.75, 0.5325, 0.0, 0.3361, 0.5905, 0.5325, 0.5811, 0.5325, 0.75, 0.3242, 0.6256, 0.5325, 0.75, 0.5325, 0.0, 0.3124, 0.6032, 0.5325, 0.6344, 0.5325, 0.75, 0.5325, 0.0, 0.3016, 0.6214, 0.5325, 0.75, 0.5325, 0.0, 0.29, 0.5938, 0.5325, 0.5, 0.5325, 0.75, 0.2532, 0.6256, 0.5325, 0.75, 0.2308, 0.6256, 0.5325, 0.75, 0.5325, 0.0, 0.2159, 0.61, 0.5325, 0.75, 0.5325, 0.0, 0.5325, 0.25, 0.2142, 0.5834, 0.44, 0.0, 0.44, 0.119, 0.0, 0.0, 0.1261, 0.4989, 0.1275, 0.7479, 0.5325, 0.0, 0.5325, 0.25, 0.5325, 0.5, 0.2291, 0.634, 0.5325, 0.22, 0.5325, 0.25, 0.5325, 0.5, 0.2514, 0.6418, 0.4146, 0.25, 0.4146, 0.5, 0.2748, 0.6754, 0.5325, 0.0, 0.5325, 0.25, 0.2839, 0.6293, 0.3858, 0.7398, 0.4958, 0.7398, 0.4958, 0.75, 0.375, 0.75, 0.1253, 0.4996, 0.1258, 0.4991, 0.1263, 0.4987, 0.1262, 0.4988, 0.1258, 0.4991, 0.1258, 0.4991, 0.1262, 0.4988, 0.125, 0.5, 0.1253, 0.4996, 0.0, 0.0, 0.0, 0.0, 0.0, 0.0, 0.0, 0.0, 0.1274, 0.7508, 0.1275, 0.7507, 0.1263, 0.75, 0.1253, 0.5004, 0.1253, 0.7497, 0.125, 0.75, 0.125, 0.5769, 0.125, 0.5, 0.1253, 0.5003, 0.0, 0.0, 0.0, 0.0, 0.0, 0.0, 0.0, 0.0, 0.1275, 0.7479, 0.1261, 0.4989, 0.1263, 0.5, 0.1263, 0.75, 0.3747, 0.9982, 0.4954, 0.9982, 0.4047, 0.75, 0.2515, 0.75, 0.3265, 0.9011, 0.3733, 0.75, 0.4875, 0.75, 0.125, 0.75, 0.1475, 0.75, 0.1886, 0.75, 0.308, 0.2053, 0.4958, 0.5, 0.375, 0.5, 0.44, 0.5119, 0.625, 0.5119, 0.625, 0.2381, 0.2833, 0.5, 0.0, 0.0, 0.4958, 0.5105, 0.4958, 0.7398, 0.3858, 0.7398, 0.3858, 0.7394, 0.3858, 0.5108, 0.3859, 0.5105, 0.4954, 0.5, 0.3006, 0.2004, 0.0, 0.0, 0.2821, 0.5, 0.625, 0.2381, 0.625, 0.5119, 0.44, 0.5119, 0.3737, 0.5, 0.4958, 0.75, 0.4958, 0.8269, 0.375, 0.8269, 0.375, 0.75, 0.1308, 0.5625, 0.1308, 0.6375, 0.1314, 0.6375, 0.1317, 0.6375, 0.1317, 0.6344, 0.1317, 0.5656, 0.1317, 0.5625, 0.4958, 0.75, 0.4958, 0.7461, 0.0, 0.0, 0.3733, 0.75, 0.4958, 0.5, 0.308, 0.2053, 0.3006, 0.2004, 0.4958, 0.5039, 0.0, 0.0, 0.0, 0.0, 0.0, 0.0, 0.0, 0.0, 0.0, 0.0, 0.0, 0.0, 0.0, 0.0, 0.0, 0.0, 0.0, 0.0, 0.0, 0.0])
me_cube_001.use_remesh_fix_poles = True
me_cube_001.use_remesh_preserve_attributes = False
me_cube_001.use_mirror_vertex_groups = False
me_cube_001.update()
me_cube_002 = bpy.data.meshes.new('Cube.002')
me_cube_002.from_pydata([(0.2662, 0.3839, -0.7533), (0.3535, 0.3839, -0.7533), (0.2593, 0.3531, -0.6667), (0.3604, 0.3531, -0.6667), (0.01775, -0.1611, -0.54), (0.1945, -0.1611, -0.54), (0.1945, -0.4218, -0.54), (0.2289, -0.4218, -0.54), (0.01197, -0.1303, -0.4533), (0.2003, -0.1303, -0.4533), (0.2003, -0.391, -0.4533), (0.237, -0.391, -0.4533), (-1.0, -1.0, -1.0), (-1.0, -1.0, 1.0), (-1.0, 1.0, -1.0), (-1.0, 1.0, 1.0), (1.0, -1.0, -1.0), (1.0, -1.0, 1.0), (1.0, 1.0, -1.0), (1.0, 1.0, 1.0), (1.0, -0.9692, -0.9133), (-1.0, -0.9692, -0.9133), (1.0, -0.9692, 0.9133), (-1.0, -0.9692, 0.9133), (1.0, 0.9692, 0.9133), (-1.0, 0.9692, 0.9133), (1.0, 0.9692, -0.9133), (-1.0, 0.9692, -0.9133), (0.01197, -0.9692, -0.4533), (0.01197, -0.1303, -0.9133), (0.01197, -0.9692, -0.9133), (0.2003, -0.391, -0.9133), (0.2003, -0.1303, -0.9133), (0.237, -0.9692, -0.4533), (0.2003, -0.9692, -0.4533), (0.237, -0.391, -0.9133), (0.237, -0.9692, -0.9133), (0.01775, -1.0, -0.54), (0.01775, -0.1611, -1.0), (0.01775, -1.0, -1.0), (0.1945, -0.4218, -1.0), (0.1945, -0.1611, -1.0), (0.2289, -1.0, -0.54), (0.1945, -1.0, -0.54), (0.2289, -0.4218, -1.0), (0.2289, -1.0, -1.0), (0.3604, 0.9692, -0.9133), (0.3604, 0.9692, -0.6667), (0.3604, 0.3531, -0.9133), (0.2593, 0.9692, -0.6667), (0.2593, 0.9692, -0.9133), (0.2593, 0.3531, -0.9133), (0.3535, 1.0, -1.0), (0.3535, 1.0, -0.7533), (0.3535, 0.3839, -1.0), (0.2662, 1.0, -0.7533), (0.2662, 1.0, -1.0), (0.2662, 0.3839, -1.0), (-0.3125, 0.3223, 1.0), (-0.3125, 0.3223, 0.9133), (-0.2391, 0.3223, 1.0), (-0.2391, 0.3223, 0.9133), (-0.2391, -0.004739, 1.0), (-0.2391, -0.004739, 0.9133), (-0.3125, -0.004739, 1.0), (-0.3125, -0.004739, 0.9133), (-0.3997, 0.3223, 1.0), (-0.3997, 0.3223, 0.9133), (-0.3263, 0.3223, 1.0), (-0.3263, 0.3223, 0.9133), (-0.3263, -0.004739, 1.0), (-0.3263, -0.004739, 0.9133), (-0.3997, -0.004739, 1.0), (-0.3997, -0.004739, 0.9133), (-0.363, 0.3223, -1.0), (-0.363, 0.3223, -0.9133), (-0.2896, 0.3223, -1.0), (-0.2896, 0.3223, -0.9133), (-0.2896, 0.1895, -1.0), (-0.2896, -0.004739, -1.0), (-0.2896, -0.004739, -0.9133), (-0.363, 0.1588, -1.0), (-0.363, -0.004739, -1.0), (-0.363, -0.004739, -0.9133), (-0.2758, 0.3223, -1.0), (-0.2758, 0.3223, -0.9133), (-0.2024, 0.3223, -1.0), (-0.2024, 0.3223, -0.9133), (-0.2024, 0.22, -1.0), (-0.2024, -0.004739, -0.9133), (-0.2024, -0.004739, -1.0), (-0.2758, 0.1944, -1.0), (-0.2758, 0.1163, -0.9133), (-0.2758, -0.004739, -0.9133), (-0.2758, -0.004739, -1.0), (-0.2423, -0.06635, -1.0), (-0.2423, -0.06635, -0.9133), (-0.1689, -0.06635, -1.0), (-0.1689, -0.06635, -0.9133), (-0.1689, -0.08448, -1.0), (-0.1689, -0.06976, -0.9133), (-0.1689, -0.3934, -1.0), (-0.1689, -0.3934, -0.9133), (-0.2423, -0.3934, -1.0), (-0.2423, -0.3934, -0.9133), (-0.1551, 0.3223, -0.9133), (-0.1551, 0.3223, -1.0), (-0.08165, 0.3223, -0.9133), (-0.08165, 0.3223, -1.0), (-0.08165, 0.2623, -1.0), (-0.08165, -0.004739, -0.9133), (-0.08165, -0.004739, -1.0), (-0.1551, 0.2366, -1.0), (-0.1551, -0.004739, -0.9133), (-0.1551, -0.004739, -1.0), (0.0258, -0.1967, -0.4533), (0.0258, -0.1967, -0.54), (0.0992, -0.1967, -0.4533), (0.0992, -0.1967, -0.54), (0.0992, -0.5237, -0.4533), (0.0992, -0.5237, -0.54), (0.0258, -0.5237, -0.4533), (0.0258, -0.5237, -0.54), (0.113, -0.1967, -0.4533), (0.113, -0.1967, -0.54), (0.1864, -0.1967, -0.4533), (0.1864, -0.1967, -0.54), (0.1864, -0.5237, -0.4533), (0.1864, -0.4304, -0.54), (0.1864, -0.5237, -0.54), (0.113, -0.5237, -0.4533), (0.113, -0.5089, -0.54), (0.113, -0.5237, -0.54), (0.1497, -0.5853, -0.4533), (0.1497, -0.5853, -0.54), (0.2231, -0.5853, -0.4533), (0.2003, -0.5853, -0.4533), (0.2231, -0.5853, -0.54), (0.1945, -0.5853, -0.54), (0.2231, -0.9123, -0.4533), (0.2231, -0.9123, -0.54), (0.1497, -0.9123, -0.4533), (0.1497, -0.9123, -0.54), (0.2003, -0.9123, -0.4533), (0.1945, -0.9123, -0.54), (0.0258, 0.3223, -0.9133), (0.0258, 0.3223, -1.0), (0.0992, 0.3223, -0.9133), (0.09, 0.3223, -1.0), (0.0992, 0.3223, -1.0), (0.0992, -0.004739, -0.9133), (0.0992, -0.004739, -1.0), (0.0258, 0.2998, -1.0), (0.0258, -0.004739, -0.9133), (0.0258, -0.004739, -1.0), (0.3237, 0.3223, -0.9133), (0.3237, 0.3223, -1.0), (0.3971, 0.3223, -0.9133), (0.3971, 0.3223, -1.0), (0.3971, -0.004739, -0.9133), (0.3971, -0.004739, -1.0), (0.3237, 0.2423, -0.9133), (0.3237, -0.004739, -0.9133), (0.3237, -0.004739, -1.0), (0.4173, 0.3223, -0.9133), (0.4173, 0.3223, -1.0), (0.4907, 0.3223, -0.9133), (0.4907, 0.3223, -1.0), (0.4907, -0.004739, -0.9133), (0.4907, 0.1465, -0.9133), (0.4907, -0.004739, -1.0), (0.4173, -0.004739, -0.9133), (0.4173, 0.02791, -0.9133), (0.4173, -0.004739, -1.0), (0.4173, 0.02894, -1.0), (0.5045, 0.3223, -0.9133), (0.5045, 0.3223, -1.0), (0.5779, 0.3223, -0.9133), (0.5779, 0.3223, -1.0), (0.5779, -0.004739, -0.9133), (0.5779, -0.004739, -1.0), (0.5045, 0.1688, -0.9133), (0.5045, -0.004739, -0.9133), (0.5045, -0.004739, -1.0), (0.6003, 0.3223, -0.9133), (0.6003, 0.3223, -1.0), (0.6737, 0.3223, -0.9133), (0.6737, 0.3223, -1.0), (0.6737, 0.2162, -0.9133), (0.6737, 0.2232, -1.0), (0.6737, -0.004739, -0.9133), (0.6737, -0.004739, -1.0), (0.6003, -0.004739, -0.9133), (0.6003, -0.004739, -1.0), (0.696, 0.3223, -0.9133), (0.7196, 0.3223, -0.9133), (0.7153, 0.3223, -1.0), (0.696, 0.3223, -1.0), (0.7694, 0.3223, -0.9133), (0.7694, 0.3223, -1.0), (0.7694, -0.004739, -0.9133), (0.7694, -0.004739, -1.0), (0.696, 0.2677, -0.9133), (0.696, 0.2764, -1.0), (0.696, -0.004739, -0.9133), (0.696, -0.004739, -1.0), (0.7327, 0.8412, -0.9133), (0.7327, 0.8412, -1.0), (0.8061, 0.8412, -0.9133), (0.8061, 0.8412, -1.0), (0.8061, 0.7821, -1.0), (0.8061, 0.5218, -0.9133), (0.8061, 0.5142, -0.9133), (0.8061, 0.5385, -1.0), (0.8061, 0.5142, -1.0), (0.7327, 0.6996, -1.0), (0.7327, 0.5142, -0.9133), (0.7327, 0.5142, -1.0), (0.8028, 0.5142, -0.9133), (0.7959, 0.5142, -1.0), (0.8199, 0.6777, -0.9133), (0.8199, 0.6777, -1.0), (0.8737, 0.6777, -0.9133), (0.8934, 0.6777, -0.9133), (0.8934, 0.6777, -1.0), (0.8646, 0.6777, -1.0), (0.8934, 0.3507, -0.9133), (0.8934, 0.3507, -1.0), (0.8199, 0.5537, -0.9133), (0.8199, 0.5714, -1.0), (0.8199, 0.3507, -0.9133), (0.8199, 0.3507, -1.0), (0.9072, 0.9028, -0.9133), (0.9072, 0.9028, -1.0), (0.9712, 0.9028, -0.9133), (0.9806, 0.9028, -0.9133), (0.9806, 0.9028, -1.0), (0.9806, 0.5758, -0.9133), (0.9806, 0.5758, -1.0), (0.9072, 0.755, -0.9133), (0.9072, 0.8957, -1.0), (0.9072, 0.779, -1.0), (0.9072, 0.5758, -0.9133), (0.9072, 0.5758, -1.0), (0.2731, 0.7417, -0.6667), (0.2731, 0.7417, -0.7533), (0.3465, 0.7417, -0.6667), (0.3465, 0.7417, -0.7533), (0.3465, 0.4147, -0.6667), (0.3465, 0.4147, -0.7533), (0.2731, 0.4147, -0.6667), (0.2731, 0.4147, -0.7533), (0.2375, -0.4218, -0.9133), (0.2375, -0.4218, -1.0), (0.3109, -0.4218, -0.9133), (0.3109, -0.4218, -1.0), (0.3109, -0.447, -0.9133), (0.3109, -0.7488, -0.9133), (0.3109, -0.7488, -1.0), (0.2375, -0.7488, -0.9133), (0.2375, -0.7488, -1.0), (0.2008, -0.03318, -0.9133), (0.2008, -0.03318, -1.0), (0.2742, -0.03318, -0.9133), (0.2742, -0.03318, -1.0), (0.2742, -0.3602, -0.9133), (0.2742, -0.3396, -1.0), (0.2742, -0.3602, -1.0), (0.2008, -0.3602, -0.9133), (0.2008, -0.3602, -1.0), (-0.06197, -0.06635, -0.9133), (-0.06197, -0.06635, -1.0), (0.01144, -0.06635, -0.9133), (0.01144, -0.06635, -1.0), (0.01144, -0.1302, -0.9133), (0.01144, -0.1585, -1.0), (0.01144, -0.3934, -0.9133), (0.01144, -0.3934, -1.0), (-0.06197, -0.1056, -0.9133), (-0.06197, -0.1284, -1.0), (-0.06197, -0.3934, -0.9133), (-0.06197, -0.3934, -1.0), (-0.3826, -0.1062, 1.0), (-0.3837, -0.004739, 1.0), (0.01197, -1.0, -1.0), (0.01197, -1.0, 1.0), (0.01197, -0.9692, 0.9133), (0.01197, 0.9692, -0.9133), (0.01197, 1.0, -1.0), (0.01197, 0.9692, 0.9133), (0.01197, 1.0, 1.0), (-1.0, 0.0, 0.9133)], [(30, 104)], [(5, 6, 128, 126, 124, 131, 120, 118, 116, 4), (6, 7, 42, 43, 144, 140, 137, 138), (72, 66, 68, 70, 283, 282, 64, 58, 60, 19, 290, 15, 13), (10, 136, 135, 139, 143, 34, 33, 11), (16, 17, 285, 13, 12, 284, 39, 37, 43, 42, 45), (18, 19, 24, 26, 20, 16), (104, 96, 98, 100, 278, 270, 272, 274, 29, 32, 31, 268, 261, 263, 20, 26, 234, 235, 237, 242, 239, 222, 223, 226, 230, 228, 211, 212, 218, 195, 198, 200, 204, 202, 188, 190, 192, 179, 182, 181, 169, 168, 171, 172, 159, 162, 161, 147, 150, 153, 110, 113, 89, 93, 92, 80, 83, 75, 77, 51, 50, 287, 27, 21), (14, 288, 56, 57, 148, 146, 152, 109, 108, 106, 112, 88, 86, 84, 91, 78, 76, 74, 81), (27, 287, 50, 49, 47, 46, 26, 24, 289, 25), (16, 20, 22, 24, 19, 17), (21, 30, 29, 274, 276, 280, 278, 100, 102, 104), (41, 262, 269, 267, 266, 170, 167, 165, 174, 160, 158, 215, 217, 219, 196, 197, 203, 189, 187, 185, 178, 176, 183, 180, 16, 258, 255, 253, 44, 40), (33, 36, 35, 11), (32, 29, 8, 9), (31, 32, 9, 10), (35, 31, 10, 11), (29, 30, 28, 8), (42, 7, 44, 45), (41, 5, 4, 38), (40, 6, 5, 41), (44, 7, 6, 40), (38, 4, 37, 39), (48, 46, 47, 3), (49, 50, 51, 2), (51, 48, 3, 2), (47, 49, 2, 250, 244, 246), (54, 1, 53, 52), (55, 0, 57, 56), (57, 0, 1, 54), (53, 1, 249, 247, 245, 55), (63, 62, 60, 61), (61, 60, 58, 59), (59, 58, 64, 65), (65, 64, 62, 63), (22, 286, 23, 291, 25, 67, 73, 71, 65, 63), (71, 70, 68, 69), (79, 80, 77, 76, 78), (20, 36, 33, 34, 28, 30, 21, 23, 286, 22), (76, 77, 75, 74), (74, 75, 83, 82, 81), (82, 83, 80, 79), (90, 89, 87, 86, 88), (86, 87, 85, 84), (84, 85, 92, 93, 94, 91), (94, 93, 89, 90), (101, 102, 100, 98, 97, 99), (12, 95, 103, 101, 99, 279, 281, 277, 275, 38, 39, 284), (97, 98, 96, 95), (95, 96, 104, 103), (103, 104, 102, 101), (111, 110, 107, 108, 109), (108, 107, 105, 106), (106, 105, 113, 114, 112), (114, 113, 110, 111), (120, 119, 117, 118), (118, 117, 115, 116), (116, 115, 121, 122), (4, 116, 122, 120, 131, 132, 129, 128, 6, 138, 134, 142, 144, 43, 37), (122, 121, 119, 120), (129, 127, 125, 126, 128), (126, 125, 123, 124), (124, 123, 130, 132, 131), (125, 127, 130, 119, 121, 8, 28, 34, 143, 141, 133, 136, 10, 9), (132, 130, 127, 129), (140, 139, 135, 137), (137, 135, 136, 133, 134, 138), (134, 133, 141, 142), (142, 141, 143, 139, 140, 144), (151, 150, 147, 149), (149, 147, 145, 146, 148), (146, 145, 153, 154, 152), (154, 153, 150, 151), (160, 159, 157, 158), (233, 240, 210, 209, 207, 215, 158, 156, 163, 160, 174, 173, 170, 266, 264, 262, 41, 38, 275, 273, 271, 279, 99, 97, 95, 12, 14, 81, 82, 79, 78, 91, 94, 90, 88, 112, 114, 111, 109, 152, 154, 151, 149, 148, 57, 54, 52, 18, 16, 180, 178, 185, 193, 191, 189, 203, 205, 201, 199, 196, 219, 214, 213, 229, 231, 227, 224, 225, 241, 243, 238, 236), (158, 157, 155, 156), (156, 155, 161, 162, 163), (163, 162, 159, 160), (170, 168, 169, 166, 167), (167, 166, 164, 165), (165, 164, 172, 171, 173, 174), (173, 171, 168, 170), (180, 179, 177, 178), (178, 177, 175, 176), (176, 175, 181, 182, 183), (183, 182, 179, 180), (191, 190, 188, 186, 187, 189), (187, 186, 184, 185), (185, 184, 192, 193), (193, 192, 190, 191), (201, 200, 198, 199), (199, 198, 195, 194, 197, 196), (197, 194, 202, 204, 205, 203), (205, 204, 200, 201), (19, 60, 62, 64, 282, 283, 72, 13, 285, 17), (209, 208, 206, 207), (214, 212, 211, 208, 209, 210, 213), (208, 211, 228, 220, 222, 239, 232, 234, 26, 46, 48, 51, 77, 80, 92, 85, 87, 89, 113, 105, 107, 110, 153, 145, 147, 161, 155, 157, 159, 172, 164, 166, 169, 181, 175, 177, 179, 192, 184, 186, 188, 202, 194, 195, 218, 216, 206), (217, 216, 218, 212, 214, 219), (207, 206, 216, 217, 215), (227, 226, 223, 224), (224, 223, 222, 220, 221, 225), (221, 220, 228, 230, 231, 229), (231, 230, 226, 227), (236, 235, 234, 232, 233), (238, 237, 235, 236), (240, 241, 225, 221, 229, 213, 210), (243, 242, 237, 238), (233, 232, 239, 242, 243, 241, 240), (249, 248, 246, 247), (246, 248, 250, 2, 3, 47), (247, 246, 244, 245), (55, 245, 251, 249, 1, 0), (245, 244, 250, 251), (251, 250, 248, 249), (258, 257, 256, 254, 255), (44, 253, 260, 258, 16, 45), (255, 254, 252, 253), (253, 252, 259, 260), (20, 256, 257, 259, 36), (260, 259, 257, 258), (267, 265, 263, 264, 266), (264, 263, 261, 262), (262, 261, 268, 269), (20, 263, 265, 268, 31, 35, 36, 259, 252, 254, 256), (269, 268, 265, 267), (277, 276, 274, 272, 273, 275), (273, 272, 270, 271), (271, 270, 278, 280, 281, 279), (281, 280, 276, 277), (8, 121, 115, 117, 119, 130, 123, 125, 9), (63, 61, 59, 65, 71, 69, 67, 25, 289, 24, 22), (73, 72, 283, 70, 71), (69, 68, 66, 67), (67, 66, 72, 73), (14, 15, 290, 19, 18, 52, 53, 55, 56, 288), (12, 13, 23, 21), (14, 12, 21, 27), (14, 27, 25, 15), (15, 25, 291, 23, 13), (287, 289, 25, 27)])
_uv = me_cube_002.uv_layers.new(name='UVMap')
_uv.uv.foreach_set('vector', [0.625, 0.5, 0.625, 0.5749, 0.6364, 0.5774, 0.6364, 0.5102, 0.7402, 0.5102, 0.7402, 0.6, 0.7598, 0.6042, 0.7598, 0.5102, 0.8636, 0.5102, 0.875, 0.5, 0.625, 0.5749, 0.625, 0.5749, 0.625, 0.7411, 0.625, 0.7411, 0.625, 0.7159, 0.625, 0.7159, 0.625, 0.6219, 0.625, 0.6219, 0.8, 0.6256, 0.8, 0.5847, 0.7908, 0.5847, 0.7908, 0.6256, 0.798, 0.6256, 0.7978, 0.6383, 0.7891, 0.6256, 0.7891, 0.5847, 0.7799, 0.5847, 0.625, 0.5, 0.75, 0.5, 0.875, 0.5, 0.875, 0.75, 0.625, 0.5749, 0.625, 0.6308, 0.625, 0.6308, 0.625, 0.7248, 0.625, 0.7248, 0.625, 0.7411, 0.625, 0.7411, 0.625, 0.5749, 0.375, 0.75, 0.625, 0.75, 0.625, 0.875, 0.625, 1.0, 0.375, 1.0, 0.375, 0.9364, 0.375, 0.8728, 0.4325, 0.8728, 0.4325, 0.8507, 0.4325, 0.8464, 0.375, 0.8464, 0.375, 0.5, 0.625, 0.5, 0.6142, 0.5039, 0.3858, 0.5039, 0.3858, 0.7461, 0.375, 0.75, 0.22, 0.6757, 0.22, 0.6336, 0.2291, 0.6336, 0.2291, 0.634, 0.2423, 0.6386, 0.2423, 0.6336, 0.2514, 0.6336, 0.2514, 0.6418, 0.2515, 0.6418, 0.2748, 0.6418, 0.2748, 0.6754, 0.2748, 0.6715, 0.2748, 0.6293, 0.2839, 0.6293, 0.3737, 0.75, 0.3737, 0.5, 0.3701, 0.5086, 0.3713, 0.5086, 0.3713, 0.5507, 0.3622, 0.5507, 0.3622, 0.5276, 0.3581, 0.5376, 0.3605, 0.5376, 0.3605, 0.5798, 0.3514, 0.5798, 0.3514, 0.5536, 0.3497, 0.5577, 0.3497, 0.5587, 0.3493, 0.5587, 0.339, 0.5834, 0.3452, 0.5834, 0.3452, 0.6256, 0.3361, 0.6256, 0.3361, 0.5905, 0.3333, 0.5971, 0.3333, 0.6256, 0.3242, 0.6256, 0.3215, 0.6256, 0.3124, 0.6256, 0.3124, 0.6032, 0.3107, 0.6061, 0.3107, 0.6256, 0.3016, 0.6256, 0.3016, 0.6214, 0.2991, 0.6256, 0.29, 0.6256, 0.29, 0.5938, 0.2623, 0.5834, 0.2623, 0.6256, 0.2532, 0.6256, 0.2399, 0.6256, 0.2308, 0.6256, 0.225, 0.6256, 0.2159, 0.6256, 0.2159, 0.61, 0.2142, 0.6256, 0.2051, 0.6256, 0.2051, 0.5834, 0.2142, 0.5834, 0.2821, 0.5795, 0.2821, 0.5, 0.2042, 0.5, 0.1263, 0.5, 0.1263, 0.75, 0.125, 0.5, 0.2041, 0.5, 0.2833, 0.5, 0.2833, 0.577, 0.2612, 0.5847, 0.2532, 0.5847, 0.2532, 0.5875, 0.2398, 0.5922, 0.2398, 0.5847, 0.2306, 0.5847, 0.2306, 0.5954, 0.2247, 0.5975, 0.2247, 0.5847, 0.2155, 0.5847, 0.2155, 0.6007, 0.2138, 0.6013, 0.2138, 0.5847, 0.2046, 0.5847, 0.2046, 0.6052, 0.375, 0.2513, 0.375, 0.3292, 0.375, 0.4071, 0.4088, 0.4071, 0.4088, 0.4196, 0.375, 0.4196, 0.375, 0.4987, 0.625, 0.4987, 0.625, 0.375, 0.625, 0.2513, 0.375, 0.75, 0.3858, 0.7461, 0.6142, 0.7461, 0.6142, 0.5039, 0.625, 0.5, 0.625, 0.75, 0.1263, 0.75, 0.2515, 0.75, 0.2515, 0.6418, 0.2514, 0.6418, 0.2514, 0.6757, 0.2423, 0.6757, 0.2423, 0.6386, 0.2291, 0.634, 0.2291, 0.6757, 0.22, 0.6757, 0.2743, 0.6451, 0.2751, 0.6291, 0.2751, 0.67, 0.2843, 0.67, 0.2843, 0.6675, 0.3113, 0.6256, 0.3113, 0.5847, 0.3022, 0.5847, 0.3022, 0.6214, 0.2996, 0.6256, 0.2996, 0.5847, 0.3416, 0.5376, 0.3416, 0.5607, 0.3495, 0.5607, 0.3394, 0.5847, 0.337, 0.5847, 0.337, 0.5905, 0.3342, 0.5971, 0.3342, 0.5847, 0.325, 0.5847, 0.3222, 0.5847, 0.3131, 0.5847, 0.3131, 0.6256, 0.3222, 0.6256, 0.375, 0.75, 0.2889, 0.7186, 0.2889, 0.6777, 0.2797, 0.6777, 0.2786, 0.6777, 0.2743, 0.6777, 0.625, 0.7411, 0.4146, 0.7411, 0.4146, 0.5749, 0.625, 0.5749, 0.4146, 0.5, 0.4146, 0.25, 0.625, 0.25, 0.625, 0.5, 0.4146, 0.5749, 0.4146, 0.5, 0.625, 0.5, 0.625, 0.5749, 0.4146, 0.5749, 0.4146, 0.5749, 0.625, 0.5749, 0.625, 0.5749, 0.4146, 0.25, 0.4146, 0.008856, 0.625, 0.008856, 0.625, 0.25, 0.625, 0.7411, 0.625, 0.5749, 0.4146, 0.5749, 0.4146, 0.7411, 0.4146, 0.5, 0.625, 0.5, 0.625, 0.25, 0.4146, 0.25, 0.4146, 0.5749, 0.625, 0.5749, 0.625, 0.5, 0.4146, 0.5, 0.4146, 0.5749, 0.625, 0.5749, 0.625, 0.5749, 0.4146, 0.5749, 0.4146, 0.25, 0.625, 0.25, 0.625, 0.008856, 0.4146, 0.008856, 0.44, 0.75, 0.44, 0.5119, 0.625, 0.5119, 0.625, 0.75, 0.625, 0.2381, 0.44, 0.2381, 0.44, 0.0, 0.625, 0.0, 0.44, 1.0, 0.44, 0.75, 0.625, 0.75, 0.625, 1.0, 0.625, 0.5119, 0.875, 0.5119, 0.875, 0.75, 0.8408, 0.7262, 0.8408, 0.5998, 0.6592, 0.5998, 0.44, 0.75, 0.625, 0.75, 0.625, 0.5119, 0.44, 0.5119, 0.625, 0.2381, 0.625, 0.0, 0.44, 0.0, 0.44, 0.2381, 0.44, 1.0, 0.625, 1.0, 0.625, 0.75, 0.44, 0.75, 0.625, 0.5119, 0.625, 0.75, 0.6448, 0.7381, 0.6448, 0.6117, 0.8552, 0.6117, 0.875, 0.5119, 0.4675, 0.75, 0.5, 0.75, 0.5, 0.5, 0.4675, 0.5, 0.4675, 0.5, 0.5, 0.5, 0.5, 0.25, 0.4675, 0.25, 0.4675, 0.25, 0.5, 0.25, 0.5, 0.0, 0.4675, 0.0, 0.4675, 1.0, 0.5, 1.0, 0.5, 0.75, 0.4675, 0.75, 0.6263, 0.75, 0.75, 0.75, 0.8737, 0.75, 0.8737, 0.625, 0.8737, 0.5, 0.7994, 0.5834, 0.7994, 0.6256, 0.7904, 0.6256, 0.7887, 0.6256, 0.7796, 0.6256, 0.4675, 0.75, 0.5, 0.75, 0.5, 0.5, 0.4675, 0.5, 0.5, 0.75, 0.5325, 0.75, 0.5325, 0.5, 0.5, 0.5, 0.5, 0.6015, 0.375, 0.7513, 0.375, 0.8457, 0.438, 0.8457, 0.438, 0.8502, 0.438, 0.8735, 0.375, 0.8735, 0.375, 0.9987, 0.625, 0.9987, 0.625, 0.875, 0.625, 0.7513, 0.5, 0.5, 0.5325, 0.5, 0.5325, 0.25, 0.5, 0.25, 0.5, 0.25, 0.5325, 0.25, 0.5325, 0.0, 0.5, 0.0, 0.5, 0.125, 0.5, 1.0, 0.5325, 1.0, 0.5325, 0.75, 0.5, 0.75, 0.5, 0.75, 0.5325, 0.75, 0.5325, 0.5, 0.5, 0.5, 0.5, 0.5782, 0.5, 0.5, 0.5325, 0.5, 0.5325, 0.25, 0.5, 0.25, 0.5, 0.25, 0.5325, 0.25, 0.5325, 0.0925, 0.5325, 0.0, 0.5, 0.0, 0.5, 0.1522, 0.5, 1.0, 0.5325, 1.0, 0.5325, 0.75, 0.5, 0.75, 0.5, 0.75, 0.5325, 0.75, 0.5325, 0.5026, 0.5325, 0.5, 0.5, 0.5, 0.5, 0.5139, 0.125, 0.75, 0.2197, 0.6333, 0.2197, 0.6742, 0.2289, 0.6742, 0.2289, 0.6356, 0.2423, 0.641, 0.2423, 0.6742, 0.2514, 0.6742, 0.2514, 0.6448, 0.2522, 0.6451, 0.2522, 0.75, 0.1886, 0.75, 0.5, 0.5, 0.5325, 0.5, 0.5325, 0.25, 0.5, 0.25, 0.5, 0.25, 0.5325, 0.25, 0.5325, 0.0, 0.5, 0.0, 0.5, 1.0, 0.5325, 1.0, 0.5325, 0.75, 0.5, 0.75, 0.5, 0.75, 0.5325, 0.75, 0.5325, 0.5, 0.5, 0.5, 0.5, 0.5459, 0.5, 0.5, 0.5325, 0.5, 0.5325, 0.25, 0.5, 0.25, 0.5, 0.25, 0.5325, 0.25, 0.5325, 0.0, 0.5, 0.0, 0.5, 0.1845, 0.5, 1.0, 0.5325, 1.0, 0.5325, 0.75, 0.5, 0.75, 0.5475, 0.75, 0.58, 0.75, 0.58, 0.5, 0.5475, 0.5, 0.5475, 0.5, 0.58, 0.5, 0.58, 0.25, 0.5475, 0.25, 0.5475, 0.25, 0.58, 0.25, 0.58, 0.0, 0.5475, 0.0, 0.875, 0.5, 0.8636, 0.5102, 0.8636, 0.6042, 0.7598, 0.6042, 0.7402, 0.6, 0.7402, 0.6042, 0.6364, 0.6042, 0.6364, 0.5774, 0.625, 0.5749, 0.625, 0.6219, 0.6883, 0.6219, 0.6883, 0.7159, 0.625, 0.7159, 0.625, 0.7411, 0.875, 0.7411, 0.5475, 1.0, 0.58, 1.0, 0.58, 0.75, 0.5475, 0.75, 0.5475, 0.75, 0.58, 0.75, 0.58, 0.5, 0.5475, 0.5, 0.5475, 0.6787, 0.5475, 0.5, 0.58, 0.5, 0.58, 0.25, 0.5475, 0.25, 0.5475, 0.25, 0.58, 0.25, 0.58, 0.0, 0.5475, 0.0, 0.5475, 0.01131, 0.6434, 0.5191, 0.6434, 0.6131, 0.7408, 0.6131, 0.7592, 0.6131, 0.8566, 0.6131, 0.875, 0.5, 0.875, 0.7411, 0.625, 0.7411, 0.625, 0.7248, 0.6921, 0.7248, 0.6921, 0.6308, 0.625, 0.6308, 0.625, 0.5749, 0.625, 0.5, 0.5475, 1.0, 0.58, 1.0, 0.58, 0.75, 0.5475, 0.75, 0.5475, 0.75, 0.58, 0.75, 0.58, 0.5, 0.5475, 0.5, 0.5475, 0.5, 0.58, 0.5, 0.58, 0.4221, 0.58, 0.25, 0.5475, 0.25, 0.5475, 0.4024, 0.5475, 0.25, 0.58, 0.25, 0.58, 0.0, 0.5475, 0.0, 0.5475, 1.0, 0.58, 1.0, 0.58, 0.8279, 0.58, 0.75, 0.5475, 0.75, 0.5475, 0.8476, 0.5, 0.75, 0.5325, 0.75, 0.5325, 0.5, 0.5, 0.5, 0.5, 0.5, 0.5325, 0.5, 0.5325, 0.25, 0.5, 0.25, 0.5, 0.4687, 0.5, 0.25, 0.5325, 0.25, 0.5325, 0.0, 0.5, 0.0, 0.5, 0.2328, 0.5, 1.0, 0.5325, 1.0, 0.5325, 0.75, 0.5, 0.75, 0.5, 0.75, 0.5325, 0.75, 0.5325, 0.5, 0.5, 0.5, 0.3634, 0.5121, 0.3634, 0.513, 0.3508, 0.5272, 0.3508, 0.5198, 0.3416, 0.5198, 0.3416, 0.5376, 0.2996, 0.5847, 0.2905, 0.5847, 0.2905, 0.6256, 0.2996, 0.6256, 0.3022, 0.6214, 0.3022, 0.6256, 0.3113, 0.6256, 0.2843, 0.6675, 0.2843, 0.6291, 0.2751, 0.6291, 0.2743, 0.6451, 0.2522, 0.6451, 0.2514, 0.6448, 0.2514, 0.6333, 0.2423, 0.6333, 0.2423, 0.641, 0.2289, 0.6356, 0.2289, 0.6333, 0.2197, 0.6333, 0.125, 0.75, 0.125, 0.5, 0.2046, 0.6052, 0.2046, 0.6256, 0.2138, 0.6256, 0.2138, 0.6013, 0.2155, 0.6007, 0.2155, 0.6256, 0.2247, 0.6256, 0.2247, 0.5975, 0.2306, 0.5954, 0.2306, 0.6256, 0.2398, 0.6256, 0.2398, 0.5922, 0.2532, 0.5875, 0.2532, 0.6256, 0.2624, 0.6256, 0.2624, 0.5847, 0.2612, 0.5847, 0.2833, 0.577, 0.2942, 0.577, 0.2942, 0.5, 0.375, 0.5, 0.375, 0.75, 0.3222, 0.6256, 0.3222, 0.5847, 0.325, 0.5847, 0.325, 0.6256, 0.3342, 0.6256, 0.3342, 0.5971, 0.337, 0.5905, 0.337, 0.6256, 0.3462, 0.6256, 0.3462, 0.5847, 0.3394, 0.5847, 0.3495, 0.5607, 0.3508, 0.5607, 0.3508, 0.5577, 0.3525, 0.5536, 0.3525, 0.5812, 0.3617, 0.5812, 0.3617, 0.5403, 0.3581, 0.5403, 0.3634, 0.5276, 0.3634, 0.553, 0.3726, 0.553, 0.3726, 0.5121, 0.5, 0.5, 0.5325, 0.5, 0.5325, 0.25, 0.5, 0.25, 0.5, 0.25, 0.5325, 0.25, 0.5325, 0.1888, 0.5325, 0.0, 0.5, 0.0, 0.5, 1.0, 0.5325, 1.0, 0.5325, 0.75, 0.5, 0.75, 0.5, 0.75, 0.5325, 0.75, 0.5325, 0.6344, 0.5325, 0.5, 0.5, 0.5, 0.5, 0.5, 0.5325, 0.5, 0.5325, 0.25, 0.5, 0.25, 0.5, 0.25, 0.5325, 0.25, 0.5325, 0.02496, 0.5325, 0.0, 0.5, 0.0, 0.5, 0.02575, 0.5, 1.0, 0.5325, 1.0, 0.5325, 0.75, 0.5, 0.75, 0.5, 0.75, 0.5325, 0.75, 0.5325, 0.5, 0.5, 0.5, 0.5, 0.5, 0.5325, 0.5, 0.5325, 0.25, 0.5, 0.25, 0.5, 0.25, 0.5325, 0.25, 0.5325, 0.1327, 0.5325, 0.0, 0.5, 0.0, 0.5, 1.0, 0.5325, 1.0, 0.5325, 0.75, 0.5, 0.75, 0.5, 0.75, 0.5325, 0.75, 0.5325, 0.5811, 0.5325, 0.5, 0.5, 0.5, 0.5, 0.5758, 0.5, 0.5, 0.5325, 0.5, 0.5325, 0.25, 0.5, 0.25, 0.5, 0.25, 0.5325, 0.25, 0.5325, 0.0, 0.5, 0.0, 0.5, 1.0, 0.5325, 1.0, 0.5325, 0.75, 0.5, 0.75, 0.5, 0.75, 0.5325, 0.75, 0.5325, 0.5, 0.5, 0.5, 0.5, 0.5, 0.5325, 0.5, 0.5325, 0.3305, 0.5325, 0.25, 0.5, 0.25, 0.5, 0.3157, 0.5, 0.25, 0.5325, 0.25, 0.5325, 0.2083, 0.5325, 0.0, 0.5, 0.0, 0.5, 0.2149, 0.5, 1.0, 0.5325, 1.0, 0.5325, 0.75, 0.5, 0.75, 0.625, 0.5, 0.7799, 0.5847, 0.7799, 0.6256, 0.7891, 0.6256, 0.7978, 0.6383, 0.798, 0.6256, 0.8, 0.6256, 0.875, 0.75, 0.75, 0.75, 0.625, 0.75, 0.5, 0.5, 0.5325, 0.5, 0.5325, 0.25, 0.5, 0.25, 0.5, 0.75, 0.5325, 0.75, 0.5325, 0.7442, 0.5325, 0.5, 0.5, 0.5, 0.5, 0.5452, 0.5, 0.7315, 0.3497, 0.5165, 0.3497, 0.5577, 0.3514, 0.5536, 0.3514, 0.5376, 0.3581, 0.5376, 0.3622, 0.5276, 0.3622, 0.5086, 0.3701, 0.5086, 0.3737, 0.5, 0.2946, 0.5, 0.2946, 0.5795, 0.2821, 0.5795, 0.2142, 0.5834, 0.2142, 0.6256, 0.2159, 0.61, 0.2159, 0.5834, 0.225, 0.5834, 0.225, 0.6256, 0.2308, 0.6256, 0.2308, 0.5834, 0.2399, 0.5834, 0.2399, 0.6256, 0.2532, 0.6256, 0.2532, 0.5834, 0.2623, 0.5834, 0.29, 0.5938, 0.29, 0.5834, 0.2991, 0.5834, 0.2991, 0.6256, 0.3016, 0.6214, 0.3016, 0.5834, 0.3107, 0.5834, 0.3107, 0.6061, 0.3124, 0.6032, 0.3124, 0.5834, 0.3215, 0.5834, 0.3215, 0.6256, 0.3242, 0.6256, 0.3242, 0.5834, 0.3333, 0.5834, 0.3333, 0.5971, 0.3361, 0.5905, 0.3361, 0.5834, 0.339, 0.5834, 0.3493, 0.5587, 0.3406, 0.5587, 0.3406, 0.5165, 0.5, 1.0, 0.5325, 1.0, 0.5325, 0.7612, 0.5325, 0.75, 0.5, 0.75, 0.5, 0.7847, 0.5, 0.25, 0.5325, 0.25, 0.5325, 0.0, 0.5, 0.0, 0.5, 0.1417, 0.5, 0.75, 0.5325, 0.75, 0.5325, 0.5, 0.5, 0.5, 0.5, 0.5, 0.5325, 0.5, 0.5325, 0.433, 0.5325, 0.25, 0.5, 0.25, 0.5, 0.4021, 0.5, 0.25, 0.5325, 0.25, 0.5325, 0.1552, 0.5325, 0.0, 0.5, 0.0, 0.5, 0.1687, 0.5, 1.0, 0.5325, 1.0, 0.5325, 0.75, 0.5, 0.75, 0.5, 0.5, 0.5325, 0.5, 0.5325, 0.4682, 0.5325, 0.25, 0.5, 0.25, 0.5, 0.75, 0.5325, 0.75, 0.5325, 0.5, 0.5, 0.5, 0.3634, 0.513, 0.3634, 0.5276, 0.3581, 0.5403, 0.3525, 0.5403, 0.3525, 0.5536, 0.3508, 0.5577, 0.3508, 0.5272, 0.5, 1.0, 0.5325, 1.0, 0.5325, 0.75, 0.5, 0.75, 0.5, 0.25, 0.5325, 0.25, 0.5325, 0.137, 0.5325, 0.0, 0.5, 0.0, 0.5, 0.1554, 0.5, 0.2445, 0.4675, 0.75, 0.5, 0.75, 0.5, 0.5, 0.4675, 0.5, 0.6592, 0.5998, 0.6592, 0.7262, 0.8408, 0.7262, 0.875, 0.75, 0.625, 0.75, 0.625, 0.5119, 0.4675, 0.5, 0.5, 0.5, 0.5, 0.25, 0.4675, 0.25, 0.875, 0.5119, 0.8552, 0.6117, 0.8552, 0.7381, 0.6448, 0.7381, 0.625, 0.75, 0.875, 0.75, 0.4675, 0.25, 0.5, 0.25, 0.5, 0.0, 0.4675, 0.0, 0.4675, 1.0, 0.5, 1.0, 0.5, 0.75, 0.4675, 0.75, 0.5, 0.75, 0.5325, 0.75, 0.5325, 0.5193, 0.5325, 0.5, 0.5, 0.5, 0.2786, 0.6777, 0.2797, 0.6777, 0.2797, 0.7186, 0.2889, 0.7186, 0.375, 0.75, 0.2786, 0.75, 0.5, 0.5, 0.5325, 0.5, 0.5325, 0.25, 0.5, 0.25, 0.5, 0.25, 0.5325, 0.25, 0.5325, 0.0, 0.5, 0.0, 0.3737, 0.75, 0.2885, 0.6827, 0.2885, 0.7216, 0.2794, 0.7216, 0.2793, 0.75, 0.5, 1.0, 0.5325, 1.0, 0.5325, 0.75, 0.5, 0.75, 0.5, 0.75, 0.5325, 0.75, 0.5325, 0.5, 0.5, 0.5, 0.5, 0.7343, 0.5, 0.5, 0.5325, 0.5, 0.5325, 0.25, 0.5, 0.25, 0.5, 0.25, 0.5325, 0.25, 0.5325, 0.0, 0.5, 0.0, 0.3737, 0.75, 0.2839, 0.6293, 0.2839, 0.6715, 0.2748, 0.6715, 0.2748, 0.6754, 0.2793, 0.6754, 0.2793, 0.75, 0.2794, 0.7216, 0.2794, 0.6794, 0.2885, 0.6794, 0.2885, 0.6827, 0.5, 1.0, 0.5325, 1.0, 0.5325, 0.75, 0.5, 0.75, 0.5, 0.75, 0.5325, 0.75, 0.5325, 0.5488, 0.5325, 0.5, 0.5, 0.5, 0.5, 0.5705, 0.5, 0.5, 0.5325, 0.5, 0.5325, 0.25, 0.5, 0.25, 0.5, 0.25, 0.5325, 0.25, 0.5325, 0.22, 0.5325, 0.0, 0.5, 0.0, 0.5, 0.2026, 0.5, 1.0, 0.5325, 1.0, 0.5325, 0.75, 0.5, 0.75, 0.875, 0.5, 0.8566, 0.6131, 0.8566, 0.5191, 0.7592, 0.5191, 0.7592, 0.6131, 0.7408, 0.6131, 0.7408, 0.5191, 0.6434, 0.5191, 0.625, 0.5, 0.7796, 0.6256, 0.7796, 0.5834, 0.7887, 0.5834, 0.7887, 0.6256, 0.7904, 0.6256, 0.7904, 0.5834, 0.7994, 0.5834, 0.8737, 0.5, 0.75, 0.5, 0.6263, 0.5, 0.6263, 0.75, 0.4675, 1.0, 0.5, 1.0, 0.5, 0.9454, 0.5, 0.75, 0.4675, 0.75, 0.4675, 0.5, 0.5, 0.5, 0.5, 0.25, 0.4675, 0.25, 0.4675, 0.25, 0.5, 0.25, 0.5, 0.0, 0.4675, 0.0, 0.375, 0.25, 0.625, 0.25, 0.625, 0.375, 0.625, 0.5, 0.375, 0.5, 0.375, 0.4192, 0.4058, 0.4192, 0.4058, 0.4083, 0.375, 0.4083, 0.375, 0.3291, 0.375, 1.0, 0.625, 1.0, 0.625, 0.9987, 0.375, 0.9987, 0.125, 0.5, 0.375, 1.0, 0.1263, 0.75, 0.1263, 0.5, 0.125, 0.5, 0.1263, 0.5, 0.625, 0.2513, 0.625, 0.25, 0.625, 0.25, 0.625, 0.2513, 0.7493, 0.5007, 0.8737, 0.75, 0.625, 1.0, 0.0, 0.0, 0.0, 0.0, 0.0, 0.0, 0.0, 0.0])
me_cube_002.use_remesh_fix_poles = True
me_cube_002.use_remesh_preserve_attributes = False
me_cube_002.use_mirror_vertex_groups = False
me_cube_002.update()
me_cube_005 = bpy.data.meshes.new('Cube.005')
me_cube_005.from_pydata([(0.9997, -0.2441, -0.3333), (0.9997, -0.2441, 1.0), (0.8402, -0.2441, -0.3333), (0.8402, -0.2441, 1.0), (0.9997, -0.2133, -0.3333), (0.9997, -0.2133, 1.0), (0.8402, -0.2133, -0.3333), (0.8402, -0.2133, 1.0), (0.9931, -0.9242, -0.3333), (0.9931, -0.9242, 1.0), (0.9931, -0.2133, -0.3333), (0.9931, -0.2133, 1.0), (1.0, -0.9242, -0.3333), (1.0, -0.9242, 1.0), (1.0, -0.2133, -0.3333), (1.0, -0.2133, 1.0), (-1.005, -0.1967, 1.0), (-1.005, -0.1967, 0.03333), (-1.005, 0.5142, 1.0), (-1.0, -0.1967, 1.0), (-1.0, -0.1967, 1.0), (-0.9979, -0.196, 1.0), (-1.0, -0.1967, 0.3846), (0.01197, -1.0, 1.0), (-1.0, -0.1659, 0.9133), (-1.0, 0.02206, 1.0), (-0.9979, -0.1967, 1.0), (-1.0, 0.02206, 1.0), (-1.0, -0.1967, 0.03333), (-0.9979, -0.1967, 0.03333), (-0.9979, -0.1676, 0.03333), (-0.9979, -0.1676, 0.9133), (-1.0, -0.1659, 0.03333), (0.01197, -0.9692, 0.03333), (-0.9979, 0.4844, 0.03333), (-0.9979, 0.5142, 0.03333), (-1.0, 0.4834, 0.03333), (0.01197, 0.9692, 0.03333), (-0.9979, 0.4844, 0.9133), (0.01197, 0.9692, 0.9133), (-0.9979, 0.4828, 0.9133), (-1.0, 0.4834, 0.9133), (-0.9979, 0.5142, 1.0), (-1.0, 0.5142, 1.0), (-1.0, 0.5142, 1.0), (-0.9979, -0.196, 1.0), (-0.9979, 0.5135, 1.0), (-0.3997, -0.004739, 1.0), (-0.3997, 0.3223, 1.0), (-0.3837, -0.004739, 1.0), (-0.3997, -0.004739, 0.9133), (-0.3997, 0.3223, 0.9133), (-0.3263, -0.004739, 0.9133), (-0.3263, 0.3223, 0.9133), (-0.3263, -0.004739, 1.0), (-0.3125, -0.004739, 0.9133), (-0.3125, 0.3223, 0.9133), (-0.2391, -0.004739, 0.9133), (-0.3125, -0.004739, 1.0), (-0.3125, 0.3223, 1.0), (-0.2391, -0.004739, 1.0), (-0.3826, -0.1062, 1.0), (-0.2391, 0.3223, 1.0), (-0.2391, 0.3223, 0.9133), (1.0, 1.0, 1.0), (1.0, -1.0, 1.0), (1.0, 0.9692, 0.9133), (0.01197, 1.0, 1.0), (1.0, 1.0, 0.03333), (1.0, 0.9692, 0.03333), (0.01197, 1.0, 0.03333), (-1.0, 0.5142, 0.03333), (1.0, -0.9692, 0.9133), (0.01197, -0.9692, 0.9133), (1.0, -0.9692, 0.03333), (1.0, -1.0, 0.03333), (0.01197, -0.9692, 0.03333), (0.01197, -1.0, 0.03333), (-1.0, -0.1967, 0.03333), (-0.3263, 0.3223, 1.0), (-1.0, 0.0, 0.9133), (-1.005, 0.5142, 0.03333), (0.9931, -0.2133, 0.9133), (1.0, -0.2133, 0.9133), (1.0, -0.9242, 0.9133), (1.0, -0.9242, 0.9153), (0.9931, -0.9242, 0.9133), (1.0, -0.2595, 0.9133), (1.0, -0.2133, 0.9466), (1.0, -0.9242, 1.0), (1.0, -0.9242, 0.9153), (0.8402, -0.2441, 0.9133), (0.8402, -0.2133, 0.9133), (0.9931, -0.2133, -0.2778), (0.9997, -0.2133, 0.9487), (0.9997, -0.2133, -0.2854), (0.9997, -0.2133, 0.9133), (0.9931, -0.2441, 1.0), (0.9997, -0.2441, 0.9133), (0.9931, -0.2441, -0.3333), (0.9931, -0.2441, 0.9133), (0.9997, -0.2441, -0.3333), (0.9931, -0.2428, -0.3333), (0.9997, -0.2406, -0.3333), (0.9613, -0.2441, 1.0), (0.9931, -0.2133, -0.2778), (0.9931, -0.2428, -0.3333), (0.9997, -0.2133, 0.9487), (0.9931, -0.2146, 1.0), (0.9997, -0.2135, 1.0), (0.9997, -0.2133, -0.3333), (0.9931, -0.2133, 1.0), (0.9997, -0.2441, -0.3333)], [(25, 21), (83, 15), (83, 82), (15, 85), (84, 83), (84, 85), (13, 85), (84, 86), (83, 88), (10, 93), (4, 93), (11, 94), (82, 93), (1, 3), (0, 99), (100, 99), (11, 97), (1, 5), (4, 95), (4, 0), (0, 101), (3, 23), (5, 15), (0, 14)], [(0, 98, 1, 97, 104, 3, 91, 2, 99, 112), (2, 91, 92, 6), (6, 92, 7, 111, 5, 107, 4, 10), (4, 107, 5, 109, 1, 98, 0, 103), (2, 6, 10, 102, 99), (7, 3, 104, 97, 1, 109, 5, 111), (8, 86, 100, 82, 105, 10, 106), (10, 105, 82, 95, 94, 5, 15, 88, 14, 110), (14, 88, 15, 13, 90, 12), (12, 90, 13, 9, 86, 8), (10, 110, 14, 12, 8, 106), (17, 28, 20, 26, 19, 16), (81, 17, 16, 18), (16, 20, 25, 44, 42, 43, 18), (42, 44, 25, 20, 16, 19, 26, 46), (64, 62, 60, 58, 61, 49, 47, 45, 26, 21, 20, 23, 65, 89, 15), (47, 48, 79, 54, 49, 61, 58, 59, 62, 64, 67, 44, 27, 20, 21, 45), (32, 78, 22, 20, 24), (20, 22, 78, 77, 23), (44, 41, 80, 24, 20, 27), (26, 20, 28, 29), (30, 29, 28, 17, 81, 35, 34), (29, 30, 31, 40, 38, 42, 45, 26), (30, 32, 24, 31), (40, 31, 30, 34, 38), (33, 30, 31, 73), (34, 35, 42, 38), (36, 34, 38, 41), (34, 37, 39, 38), (57, 63, 56, 55, 52, 53, 51, 40, 38, 39, 66, 87, 98, 96, 92), (38, 40, 41), (35, 81, 18, 43, 42), (26, 45, 42, 46), (21, 26, 45), (51, 48, 47, 50), (50, 47, 49, 54, 52), (72, 73, 31, 40, 51, 50, 52, 55, 57), (52, 54, 79, 53), (56, 59, 58, 55), (55, 58, 60, 57), (57, 60, 62, 63), (63, 62, 59, 56), (75, 74, 72, 84, 87, 66, 64, 15, 89, 65), (69, 68, 64, 66), (64, 68, 70, 67), (70, 71, 44, 67), (71, 36, 41, 44), (66, 39, 37, 69), (74, 76, 73, 72), (77, 75, 65, 23), (53, 79, 48, 51), (40, 31, 24, 80, 41), (69, 37, 70, 68), (75, 77, 76, 74), (78, 29, 30, 76, 77), (37, 34, 35, 71, 70), (82, 100, 97, 108, 11), (5, 94, 82, 11), (94, 95, 82), (92, 91, 3, 7), (100, 86, 9, 97), (92, 91, 98, 87, 84, 72, 57), (99, 102, 10, 4, 103, 0, 112)])
_uv = me_cube_005.uv_layers.new(name='UVMap')
_uv.uv.foreach_set('vector', [0.375, 0.0, 0.6087, 0.0, 0.625, 0.0, 0.625, 0.01042, 0.625, 0.06019, 0.625, 0.25, 0.6087, 0.25, 0.375, 0.25, 0.375, 0.01042, 0.375, 5.276e-05, 0.375, 0.25, 0.6087, 0.25, 0.6087, 0.5, 0.375, 0.5, 0.375, 0.5, 0.6087, 0.5, 0.625, 0.5, 0.625, 0.7396, 0.625, 0.75, 0.6154, 0.75, 0.375, 0.75, 0.375, 0.7396, 0.375, 0.75, 0.6154, 0.75, 0.625, 0.75, 0.625, 0.7517, 0.625, 1.0, 0.6087, 1.0, 0.375, 1.0, 0.375, 0.9719, 0.125, 0.5, 0.375, 0.5, 0.375, 0.7396, 0.1354, 0.7396, 0.125, 0.7396, 0.625, 0.5, 0.875, 0.5, 0.875, 0.6898, 0.875, 0.7396, 0.875, 0.75, 0.6267, 0.75, 0.625, 0.75, 0.625, 0.7396, 0.375, 0.0, 0.6088, 0.0, 0.6087, 0.2392, 0.6087, 0.25, 0.3854, 0.25, 0.375, 0.25, 0.375, 0.2396, 0.375, 0.25, 0.3854, 0.25, 0.6087, 0.25, 0.384, 0.4904, 0.6154, 0.4904, 0.625, 0.4904, 0.625, 0.5, 0.615, 0.5, 0.375, 0.5, 0.375, 0.4904, 0.375, 0.5, 0.615, 0.5, 0.625, 0.5, 0.625, 0.75, 0.6091, 0.75, 0.375, 0.75, 0.375, 0.75, 0.6091, 0.75, 0.625, 0.75, 0.625, 1.0, 0.6088, 1.0, 0.375, 1.0, 0.125, 0.5, 0.3654, 0.5, 0.375, 0.5, 0.375, 0.75, 0.125, 0.75, 0.125, 0.5104, 0.5042, 1.0, 0.5042, 0.8269, 0.625, 0.8269, 0.625, 0.75, 0.625, 0.8269, 0.625, 1.0, 0.5042, 0.25, 0.5042, 0.0, 0.625, 0.0, 0.625, 0.25, 0.875, 0.75, 0.7019, 0.75, 0.7019, 0.6731, 0.7019, 0.5, 0.625, 0.5, 0.7019, 0.5, 0.875, 0.5, 0.625, 0.5, 0.7019, 0.5, 0.7019, 0.6731, 0.7019, 0.75, 0.875, 0.75, 0.7019, 0.75, 0.625, 0.75, 0.625, 0.5002, 0.625, 0.5, 0.7799, 0.5847, 0.7799, 0.6256, 0.7891, 0.6256, 0.7978, 0.6383, 0.798, 0.6256, 0.8, 0.6256, 0.8747, 0.7496, 0.8747, 0.7497, 0.8747, 0.7496, 0.875, 0.75, 0.75, 0.75, 0.625, 0.75, 0.625, 0.7405, 0.625, 0.6517, 0.8, 0.6256, 0.8, 0.5847, 0.7908, 0.5847, 0.7908, 0.6256, 0.798, 0.6256, 0.7978, 0.6383, 0.7891, 0.6256, 0.7891, 0.5847, 0.7799, 0.5847, 0.625, 0.5, 0.75, 0.5, 0.875, 0.5, 0.875, 0.6731, 0.875, 0.75, 0.8747, 0.7496, 0.8747, 0.7496, 0.5046, 0.9987, 0.5042, 1.0, 0.5481, 1.0, 0.625, 1.0, 0.625, 0.9987, 0.875, 0.75, 0.6442, 0.75, 0.5125, 0.75, 0.3976, 0.75, 0.75, 0.75, 0.625, 0.25, 0.625, 0.2513, 0.7493, 0.5007, 0.8737, 0.75, 0.625, 1.0, 0.625, 0.7692, 0.625, 0.75, 0.625, 0.8269, 0.5042, 0.8269, 0.5042, 0.75, 0.8683, 0.6344, 0.8683, 0.6375, 0.8686, 0.6375, 0.8692, 0.6375, 0.8692, 0.5625, 0.8683, 0.5625, 0.8683, 0.5656, 0.5042, 0.75, 0.5042, 0.7398, 0.6142, 0.7398, 0.6142, 0.511, 0.6142, 0.5105, 0.625, 0.5, 0.625, 0.7498, 0.625, 0.75, 0.5046, 0.9982, 0.5046, 0.9987, 0.625, 0.9987, 0.6253, 0.9982, 0.6142, 0.511, 0.6142, 0.7398, 0.5042, 0.7398, 0.5042, 0.5105, 0.6142, 0.5105, 0.429, 0.75, 0.5046, 0.9982, 0.6253, 0.9982, 0.75, 0.75, 0.5042, 0.5105, 0.5042, 0.5, 0.625, 0.5, 0.6142, 0.5105, 0.0, 0.0, 0.0, 0.0, 0.0, 0.0, 0.0, 0.0, 0.0, 0.0, 0.0, 0.0, 0.0, 0.0, 0.0, 0.0, 0.7796, 0.6256, 0.7796, 0.5834, 0.7887, 0.5834, 0.7887, 0.6256, 0.7904, 0.6256, 0.7904, 0.5834, 0.7994, 0.5834, 0.8734, 0.5003, 0.8734, 0.5, 0.75, 0.5, 0.6263, 0.5, 0.6263, 0.6585, 0.6263, 0.6565, 0.6263, 0.6525, 0.6461, 0.652, 0.8734, 0.5, 0.8734, 0.5003, 0.8737, 0.5, 0.5042, 0.5, 0.5042, 0.25, 0.625, 0.25, 0.625, 0.4231, 0.625, 0.5, 0.625, 0.75, 0.625, 0.7498, 0.625, 0.5, 0.625, 0.5002, 0.8747, 0.7496, 0.8747, 0.7497, 0.8747, 0.7496, 0.4675, 0.25, 0.5, 0.25, 0.5, 0.0, 0.4675, 0.0, 0.4675, 1.0, 0.5, 1.0, 0.5, 0.9454, 0.5, 0.75, 0.4675, 0.75, 0.6263, 0.75, 0.75, 0.75, 0.8734, 0.75, 0.8734, 0.5003, 0.7994, 0.5834, 0.7994, 0.6256, 0.7904, 0.6256, 0.7887, 0.6256, 0.7796, 0.6256, 0.4675, 0.75, 0.5, 0.75, 0.5, 0.5, 0.4675, 0.5, 0.4675, 0.25, 0.5, 0.25, 0.5, 0.0, 0.4675, 0.0, 0.4675, 1.0, 0.5, 1.0, 0.5, 0.75, 0.4675, 0.75, 0.4675, 0.75, 0.5, 0.75, 0.5, 0.5, 0.4675, 0.5, 0.4675, 0.5, 0.5, 0.5, 0.5, 0.25, 0.4675, 0.25, 0.5042, 0.75, 0.5042, 0.7461, 0.6142, 0.7461, 0.6142, 0.7405, 0.6142, 0.6574, 0.6142, 0.5039, 0.625, 0.5, 0.625, 0.6517, 0.625, 0.7405, 0.625, 0.75, 0.5042, 0.5039, 0.5042, 0.5, 0.625, 0.5, 0.6142, 0.5039, 0.625, 0.5, 0.5042, 0.5, 0.3365, 0.2243, 0.75, 0.5, 0.0, 0.0, 0.0, 0.0, 0.0, 0.0, 0.0, 0.0, 0.3833, 0.3708, 0.3848, 0.3711, 0.625, 0.2513, 0.625, 0.25, 0.6263, 0.5, 0.75, 0.5, 0.3323, 0.2215, 0.5046, 0.5, 0.5046, 0.75, 0.2671, 0.2671, 0.75, 0.75, 0.6263, 0.75, 0.3976, 0.75, 0.5042, 0.75, 0.625, 0.75, 0.75, 0.75, 0.4675, 0.5, 0.5, 0.5, 0.5, 0.25, 0.4675, 0.25, 0.8734, 0.5003, 0.8734, 0.75, 0.8737, 0.75, 0.8737, 0.625, 0.8737, 0.5, 0.5046, 0.5, 0.3323, 0.2215, 0.3365, 0.2243, 0.5042, 0.5, 0.5042, 0.75, 0.3976, 0.75, 0.2671, 0.2671, 0.5046, 0.75, 0.0, 0.0, 0.0, 0.0, 0.0, 0.0, 0.0, 0.0, 0.0, 0.0, 0.0, 0.0, 0.0, 0.0, 0.0, 0.0, 0.0, 0.0, 0.0, 0.0, 0.6087, 0.25, 0.6087, 0.2392, 0.625, 0.2392, 0.625, 0.2495, 0.625, 0.25, 0.625, 0.4904, 0.6154, 0.4904, 0.6087, 0.25, 0.625, 0.25, 0.6154, 0.4904, 0.384, 0.4904, 0.6087, 0.25, 0.6087, 0.5, 0.6087, 0.25, 0.625, 0.25, 0.625, 0.5, 0.6087, 0.2392, 0.6088, 0.0, 0.625, 0.0, 0.625, 0.2392, 0.6461, 0.652, 0.6461, 0.656, 0.6263, 0.6565, 0.6263, 0.6585, 0.6263, 0.7442, 0.6263, 0.75, 0.7796, 0.6256, 0.125, 0.7396, 0.1354, 0.7396, 0.375, 0.7396, 0.375, 0.75, 0.1531, 0.75, 0.125, 0.75, 0.125, 0.7499])
me_cube_005.use_remesh_fix_poles = True
me_cube_005.use_remesh_preserve_attributes = False
me_cube_005.use_mirror_vertex_groups = False
me_cube_005.update()
me_cube_037 = bpy.data.meshes.new('Cube.037')
me_cube_037.from_pydata([(-5.0, -5.0, -5.0), (-5.0, -5.0, 5.0), (-5.0, 5.0, -5.0), (-5.0, 5.0, 5.0), (5.0, -5.0, -5.0), (5.0, -5.0, 5.0), (5.0, 5.0, -5.0), (5.0, 5.0, 5.0)], [], [(0, 1, 3, 2), (2, 3, 7, 6), (6, 7, 5, 4), (4, 5, 1, 0), (2, 6, 4, 0), (7, 3, 1, 5)])
_uv = me_cube_037.uv_layers.new(name='UVMap')
_uv.uv.foreach_set('vector', [0.375, 0.0, 0.625, 0.0, 0.625, 0.25, 0.375, 0.25, 0.375, 0.25, 0.625, 0.25, 0.625, 0.5, 0.375, 0.5, 0.375, 0.5, 0.625, 0.5, 0.625, 0.75, 0.375, 0.75, 0.375, 0.75, 0.625, 0.75, 0.625, 1.0, 0.375, 1.0, 0.125, 0.5, 0.375, 0.5, 0.375, 0.75, 0.125, 0.75, 0.625, 0.5, 0.875, 0.5, 0.875, 0.75, 0.625, 0.75])
me_cube_037.use_remesh_fix_poles = True
me_cube_037.use_remesh_preserve_attributes = False
me_cube_037.use_mirror_vertex_groups = False
me_cube_037.update()
me_cube_042 = bpy.data.meshes.new('Cube.042')
me_cube_042.from_pydata([(-5.0, -5.0, -5.0), (-5.0, -5.0, 5.0), (-5.0, 5.0, -5.0), (-5.0, 5.0, 5.0), (5.0, -5.0, -5.0), (5.0, -5.0, 5.0), (5.0, 5.0, -5.0), (5.0, 5.0, 5.0)], [], [(0, 1, 3, 2), (2, 3, 7, 6), (6, 7, 5, 4), (4, 5, 1, 0), (2, 6, 4, 0), (7, 3, 1, 5)])
_uv = me_cube_042.uv_layers.new(name='UVMap')
_uv.uv.foreach_set('vector', [0.375, 0.0, 0.625, 0.0, 0.625, 0.25, 0.375, 0.25, 0.375, 0.25, 0.625, 0.25, 0.625, 0.5, 0.375, 0.5, 0.375, 0.5, 0.625, 0.5, 0.625, 0.75, 0.375, 0.75, 0.375, 0.75, 0.625, 0.75, 0.625, 1.0, 0.375, 1.0, 0.125, 0.5, 0.375, 0.5, 0.375, 0.75, 0.125, 0.75, 0.625, 0.5, 0.875, 0.5, 0.875, 0.75, 0.625, 0.75])
me_cube_042.use_remesh_fix_poles = True
me_cube_042.use_remesh_preserve_attributes = False
me_cube_042.use_mirror_vertex_groups = False
me_cube_042.update()
me_cube_043 = bpy.data.meshes.new('Cube.043')
me_cube_043.from_pydata([(-5.0, -5.0, -5.0), (-5.0, -5.0, 5.0), (-5.0, 5.0, -5.0), (-5.0, 5.0, 5.0), (5.0, -5.0, -5.0), (5.0, -5.0, 5.0), (5.0, 5.0, -5.0), (5.0, 5.0, 5.0)], [], [(0, 1, 3, 2), (2, 3, 7, 6), (6, 7, 5, 4), (4, 5, 1, 0), (2, 6, 4, 0), (7, 3, 1, 5)])
_uv = me_cube_043.uv_layers.new(name='UVMap')
_uv.uv.foreach_set('vector', [0.375, 0.0, 0.625, 0.0, 0.625, 0.25, 0.375, 0.25, 0.375, 0.25, 0.625, 0.25, 0.625, 0.5, 0.375, 0.5, 0.375, 0.5, 0.625, 0.5, 0.625, 0.75, 0.375, 0.75, 0.375, 0.75, 0.625, 0.75, 0.625, 1.0, 0.375, 1.0, 0.125, 0.5, 0.375, 0.5, 0.375, 0.75, 0.125, 0.75, 0.625, 0.5, 0.875, 0.5, 0.875, 0.75, 0.625, 0.75])
me_cube_043.use_remesh_fix_poles = True
me_cube_043.use_remesh_preserve_attributes = False
me_cube_043.use_mirror_vertex_groups = False
me_cube_043.update()
me_cube_044 = bpy.data.meshes.new('Cube.044')
me_cube_044.from_pydata([(-5.0, -5.0, -5.0), (-5.0, -5.0, 5.0), (-5.0, 5.0, -5.0), (-5.0, 5.0, 5.0), (5.0, -5.0, -5.0), (5.0, -5.0, 5.0), (5.0, 5.0, -5.0), (5.0, 5.0, 5.0)], [], [(0, 1, 3, 2), (2, 3, 7, 6), (6, 7, 5, 4), (4, 5, 1, 0), (2, 6, 4, 0), (7, 3, 1, 5)])
_uv = me_cube_044.uv_layers.new(name='UVMap')
_uv.uv.foreach_set('vector', [0.375, 0.0, 0.625, 0.0, 0.625, 0.25, 0.375, 0.25, 0.375, 0.25, 0.625, 0.25, 0.625, 0.5, 0.375, 0.5, 0.375, 0.5, 0.625, 0.5, 0.625, 0.75, 0.375, 0.75, 0.375, 0.75, 0.625, 0.75, 0.625, 1.0, 0.375, 1.0, 0.125, 0.5, 0.375, 0.5, 0.375, 0.75, 0.125, 0.75, 0.625, 0.5, 0.875, 0.5, 0.875, 0.75, 0.625, 0.75])
me_cube_044.use_remesh_fix_poles = True
me_cube_044.use_remesh_preserve_attributes = False
me_cube_044.use_mirror_vertex_groups = False
me_cube_044.update()
me_cube_045 = bpy.data.meshes.new('Cube.045')
me_cube_045.from_pydata([(-5.0, -5.0, -5.0), (-5.0, -5.0, 5.0), (-5.0, 5.0, -5.0), (-5.0, 5.0, 5.0), (5.0, -5.0, -5.0), (5.0, -5.0, 5.0), (5.0, 5.0, -5.0), (5.0, 5.0, 5.0)], [], [(0, 1, 3, 2), (2, 3, 7, 6), (6, 7, 5, 4), (4, 5, 1, 0), (2, 6, 4, 0), (7, 3, 1, 5)])
_uv = me_cube_045.uv_layers.new(name='UVMap')
_uv.uv.foreach_set('vector', [0.375, 0.0, 0.625, 0.0, 0.625, 0.25, 0.375, 0.25, 0.375, 0.25, 0.625, 0.25, 0.625, 0.5, 0.375, 0.5, 0.375, 0.5, 0.625, 0.5, 0.625, 0.75, 0.375, 0.75, 0.375, 0.75, 0.625, 0.75, 0.625, 1.0, 0.375, 1.0, 0.125, 0.5, 0.375, 0.5, 0.375, 0.75, 0.125, 0.75, 0.625, 0.5, 0.875, 0.5, 0.875, 0.75, 0.625, 0.75])
me_cube_045.use_remesh_fix_poles = True
me_cube_045.use_remesh_preserve_attributes = False
me_cube_045.use_mirror_vertex_groups = False
me_cube_045.update()
me_cube_046 = bpy.data.meshes.new('Cube.046')
me_cube_046.from_pydata([(-5.0, -5.0, -5.0), (-5.0, -5.0, 5.0), (-5.0, 5.0, -5.0), (-5.0, 5.0, 5.0), (5.0, -5.0, -5.0), (5.0, -5.0, 5.0), (5.0, 5.0, -5.0), (5.0, 5.0, 5.0)], [], [(0, 1, 3, 2), (2, 3, 7, 6), (6, 7, 5, 4), (4, 5, 1, 0), (2, 6, 4, 0), (7, 3, 1, 5)])
_uv = me_cube_046.uv_layers.new(name='UVMap')
_uv.uv.foreach_set('vector', [0.375, 0.0, 0.625, 0.0, 0.625, 0.25, 0.375, 0.25, 0.375, 0.25, 0.625, 0.25, 0.625, 0.5, 0.375, 0.5, 0.375, 0.5, 0.625, 0.5, 0.625, 0.75, 0.375, 0.75, 0.375, 0.75, 0.625, 0.75, 0.625, 1.0, 0.375, 1.0, 0.125, 0.5, 0.375, 0.5, 0.375, 0.75, 0.125, 0.75, 0.625, 0.5, 0.875, 0.5, 0.875, 0.75, 0.625, 0.75])
me_cube_046.use_remesh_fix_poles = True
me_cube_046.use_remesh_preserve_attributes = False
me_cube_046.use_mirror_vertex_groups = False
me_cube_046.update()
me_cube_047 = bpy.data.meshes.new('Cube.047')
me_cube_047.from_pydata([(-5.0, -5.0, -5.0), (-5.0, -5.0, 5.0), (-5.0, 5.0, -5.0), (-5.0, 5.0, 5.0), (5.0, -5.0, -5.0), (5.0, -5.0, 5.0), (5.0, 5.0, -5.0), (5.0, 5.0, 5.0)], [], [(0, 1, 3, 2), (2, 3, 7, 6), (6, 7, 5, 4), (4, 5, 1, 0), (2, 6, 4, 0), (7, 3, 1, 5)])
_uv = me_cube_047.uv_layers.new(name='UVMap')
_uv.uv.foreach_set('vector', [0.375, 0.0, 0.625, 0.0, 0.625, 0.25, 0.375, 0.25, 0.375, 0.25, 0.625, 0.25, 0.625, 0.5, 0.375, 0.5, 0.375, 0.5, 0.625, 0.5, 0.625, 0.75, 0.375, 0.75, 0.375, 0.75, 0.625, 0.75, 0.625, 1.0, 0.375, 1.0, 0.125, 0.5, 0.375, 0.5, 0.375, 0.75, 0.125, 0.75, 0.625, 0.5, 0.875, 0.5, 0.875, 0.75, 0.625, 0.75])
me_cube_047.use_remesh_fix_poles = True
me_cube_047.use_remesh_preserve_attributes = False
me_cube_047.use_mirror_vertex_groups = False
me_cube_047.update()
me_cube_048 = bpy.data.meshes.new('Cube.048')
me_cube_048.from_pydata([(-5.0, -5.0, -5.0), (-5.0, -5.0, 5.0), (-5.0, 5.0, -5.0), (-5.0, 5.0, 5.0), (5.0, -5.0, -5.0), (5.0, -5.0, 5.0), (5.0, 5.0, -5.0), (5.0, 5.0, 5.0)], [], [(0, 1, 3, 2), (2, 3, 7, 6), (6, 7, 5, 4), (4, 5, 1, 0), (2, 6, 4, 0), (7, 3, 1, 5)])
_uv = me_cube_048.uv_layers.new(name='UVMap')
_uv.uv.foreach_set('vector', [0.375, 0.0, 0.625, 0.0, 0.625, 0.25, 0.375, 0.25, 0.375, 0.25, 0.625, 0.25, 0.625, 0.5, 0.375, 0.5, 0.375, 0.5, 0.625, 0.5, 0.625, 0.75, 0.375, 0.75, 0.375, 0.75, 0.625, 0.75, 0.625, 1.0, 0.375, 1.0, 0.125, 0.5, 0.375, 0.5, 0.375, 0.75, 0.125, 0.75, 0.625, 0.5, 0.875, 0.5, 0.875, 0.75, 0.625, 0.75])
me_cube_048.use_remesh_fix_poles = True
me_cube_048.use_remesh_preserve_attributes = False
me_cube_048.use_mirror_vertex_groups = False
me_cube_048.update()
me_cube_049 = bpy.data.meshes.new('Cube.049')
me_cube_049.from_pydata([(-5.0, -5.0, -5.0), (-5.0, -5.0, 5.0), (-5.0, 5.0, -5.0), (-5.0, 5.0, 5.0), (5.0, -5.0, -5.0), (5.0, -5.0, 5.0), (5.0, 5.0, -5.0), (5.0, 5.0, 5.0)], [], [(0, 1, 3, 2), (2, 3, 7, 6), (6, 7, 5, 4), (4, 5, 1, 0), (2, 6, 4, 0), (7, 3, 1, 5)])
_uv = me_cube_049.uv_layers.new(name='UVMap')
_uv.uv.foreach_set('vector', [0.375, 0.0, 0.625, 0.0, 0.625, 0.25, 0.375, 0.25, 0.375, 0.25, 0.625, 0.25, 0.625, 0.5, 0.375, 0.5, 0.375, 0.5, 0.625, 0.5, 0.625, 0.75, 0.375, 0.75, 0.375, 0.75, 0.625, 0.75, 0.625, 1.0, 0.375, 1.0, 0.125, 0.5, 0.375, 0.5, 0.375, 0.75, 0.125, 0.75, 0.625, 0.5, 0.875, 0.5, 0.875, 0.75, 0.625, 0.75])
me_cube_049.use_remesh_fix_poles = True
me_cube_049.use_remesh_preserve_attributes = False
me_cube_049.use_mirror_vertex_groups = False
me_cube_049.update()
me_cube_050 = bpy.data.meshes.new('Cube.050')
me_cube_050.from_pydata([(-5.0, -5.0, -5.0), (-5.0, -5.0, 5.0), (-5.0, 5.0, -5.0), (-5.0, 5.0, 5.0), (5.0, -5.0, -5.0), (5.0, -5.0, 5.0), (5.0, 5.0, -5.0), (5.0, 5.0, 5.0)], [], [(0, 1, 3, 2), (2, 3, 7, 6), (6, 7, 5, 4), (4, 5, 1, 0), (2, 6, 4, 0), (7, 3, 1, 5)])
_uv = me_cube_050.uv_layers.new(name='UVMap')
_uv.uv.foreach_set('vector', [0.375, 0.0, 0.625, 0.0, 0.625, 0.25, 0.375, 0.25, 0.375, 0.25, 0.625, 0.25, 0.625, 0.5, 0.375, 0.5, 0.375, 0.5, 0.625, 0.5, 0.625, 0.75, 0.375, 0.75, 0.375, 0.75, 0.625, 0.75, 0.625, 1.0, 0.375, 1.0, 0.125, 0.5, 0.375, 0.5, 0.375, 0.75, 0.125, 0.75, 0.625, 0.5, 0.875, 0.5, 0.875, 0.75, 0.625, 0.75])
me_cube_050.use_remesh_fix_poles = True
me_cube_050.use_remesh_preserve_attributes = False
me_cube_050.use_mirror_vertex_groups = False
me_cube_050.update()
me_cube_051 = bpy.data.meshes.new('Cube.051')
me_cube_051.from_pydata([(-5.0, -5.0, -5.0), (-5.0, -5.0, 5.0), (-5.0, 5.0, -5.0), (-5.0, 5.0, 5.0), (5.0, -5.0, -5.0), (5.0, -5.0, 5.0), (5.0, 5.0, -5.0), (5.0, 5.0, 5.0)], [], [(0, 1, 3, 2), (2, 3, 7, 6), (6, 7, 5, 4), (4, 5, 1, 0), (2, 6, 4, 0), (7, 3, 1, 5)])
_uv = me_cube_051.uv_layers.new(name='UVMap')
_uv.uv.foreach_set('vector', [0.375, 0.0, 0.625, 0.0, 0.625, 0.25, 0.375, 0.25, 0.375, 0.25, 0.625, 0.25, 0.625, 0.5, 0.375, 0.5, 0.375, 0.5, 0.625, 0.5, 0.625, 0.75, 0.375, 0.75, 0.375, 0.75, 0.625, 0.75, 0.625, 1.0, 0.375, 1.0, 0.125, 0.5, 0.375, 0.5, 0.375, 0.75, 0.125, 0.75, 0.625, 0.5, 0.875, 0.5, 0.875, 0.75, 0.625, 0.75])
me_cube_051.use_remesh_fix_poles = True
me_cube_051.use_remesh_preserve_attributes = False
me_cube_051.use_mirror_vertex_groups = False
me_cube_051.update()
me_cube_052 = bpy.data.meshes.new('Cube.052')
me_cube_052.from_pydata([(-5.0, -5.0, -5.0), (-5.0, -5.0, 5.0), (-5.0, 5.0, -5.0), (-5.0, 5.0, 5.0), (5.0, -5.0, -5.0), (5.0, -5.0, 5.0), (5.0, 5.0, -5.0), (5.0, 5.0, 5.0)], [], [(0, 1, 3, 2), (2, 3, 7, 6), (6, 7, 5, 4), (4, 5, 1, 0), (2, 6, 4, 0), (7, 3, 1, 5)])
_uv = me_cube_052.uv_layers.new(name='UVMap')
_uv.uv.foreach_set('vector', [0.375, 0.0, 0.625, 0.0, 0.625, 0.25, 0.375, 0.25, 0.375, 0.25, 0.625, 0.25, 0.625, 0.5, 0.375, 0.5, 0.375, 0.5, 0.625, 0.5, 0.625, 0.75, 0.375, 0.75, 0.375, 0.75, 0.625, 0.75, 0.625, 1.0, 0.375, 1.0, 0.125, 0.5, 0.375, 0.5, 0.375, 0.75, 0.125, 0.75, 0.625, 0.5, 0.875, 0.5, 0.875, 0.75, 0.625, 0.75])
me_cube_052.use_remesh_fix_poles = True
me_cube_052.use_remesh_preserve_attributes = False
me_cube_052.use_mirror_vertex_groups = False
me_cube_052.update()
me_cube_053 = bpy.data.meshes.new('Cube.053')
me_cube_053.from_pydata([(-5.0, -5.0, -5.0), (-5.0, -5.0, 5.0), (-5.0, 5.0, -5.0), (-5.0, 5.0, 5.0), (5.0, -5.0, -5.0), (5.0, -5.0, 5.0), (5.0, 5.0, -5.0), (5.0, 5.0, 5.0)], [], [(0, 1, 3, 2), (2, 3, 7, 6), (6, 7, 5, 4), (4, 5, 1, 0), (2, 6, 4, 0), (7, 3, 1, 5)])
_uv = me_cube_053.uv_layers.new(name='UVMap')
_uv.uv.foreach_set('vector', [0.375, 0.0, 0.625, 0.0, 0.625, 0.25, 0.375, 0.25, 0.375, 0.25, 0.625, 0.25, 0.625, 0.5, 0.375, 0.5, 0.375, 0.5, 0.625, 0.5, 0.625, 0.75, 0.375, 0.75, 0.375, 0.75, 0.625, 0.75, 0.625, 1.0, 0.375, 1.0, 0.125, 0.5, 0.375, 0.5, 0.375, 0.75, 0.125, 0.75, 0.625, 0.5, 0.875, 0.5, 0.875, 0.75, 0.625, 0.75])
me_cube_053.use_remesh_fix_poles = True
me_cube_053.use_remesh_preserve_attributes = False
me_cube_053.use_mirror_vertex_groups = False
me_cube_053.update()
me_cube_054 = bpy.data.meshes.new('Cube.054')
me_cube_054.from_pydata([(-5.0, -5.0, -5.0), (-5.0, -5.0, 5.0), (-5.0, 5.0, -5.0), (-5.0, 5.0, 5.0), (5.0, -5.0, -5.0), (5.0, -5.0, 5.0), (5.0, 5.0, -5.0), (5.0, 5.0, 5.0)], [], [(0, 1, 3, 2), (2, 3, 7, 6), (6, 7, 5, 4), (4, 5, 1, 0), (2, 6, 4, 0), (7, 3, 1, 5)])
_uv = me_cube_054.uv_layers.new(name='UVMap')
_uv.uv.foreach_set('vector', [0.375, 0.0, 0.625, 0.0, 0.625, 0.25, 0.375, 0.25, 0.375, 0.25, 0.625, 0.25, 0.625, 0.5, 0.375, 0.5, 0.375, 0.5, 0.625, 0.5, 0.625, 0.75, 0.375, 0.75, 0.375, 0.75, 0.625, 0.75, 0.625, 1.0, 0.375, 1.0, 0.125, 0.5, 0.375, 0.5, 0.375, 0.75, 0.125, 0.75, 0.625, 0.5, 0.875, 0.5, 0.875, 0.75, 0.625, 0.75])
me_cube_054.use_remesh_fix_poles = True
me_cube_054.use_remesh_preserve_attributes = False
me_cube_054.use_mirror_vertex_groups = False
me_cube_054.update()
me_cube_055 = bpy.data.meshes.new('Cube.055')
me_cube_055.from_pydata([(-5.0, -5.0, -5.0), (-5.0, -5.0, 5.0), (-5.0, 5.0, -5.0), (-5.0, 5.0, 5.0), (5.0, -5.0, -5.0), (5.0, -5.0, 5.0), (5.0, 5.0, -5.0), (5.0, 5.0, 5.0)], [], [(0, 1, 3, 2), (2, 3, 7, 6), (6, 7, 5, 4), (4, 5, 1, 0), (2, 6, 4, 0), (7, 3, 1, 5)])
_uv = me_cube_055.uv_layers.new(name='UVMap')
_uv.uv.foreach_set('vector', [0.375, 0.0, 0.625, 0.0, 0.625, 0.25, 0.375, 0.25, 0.375, 0.25, 0.625, 0.25, 0.625, 0.5, 0.375, 0.5, 0.375, 0.5, 0.625, 0.5, 0.625, 0.75, 0.375, 0.75, 0.375, 0.75, 0.625, 0.75, 0.625, 1.0, 0.375, 1.0, 0.125, 0.5, 0.375, 0.5, 0.375, 0.75, 0.125, 0.75, 0.625, 0.5, 0.875, 0.5, 0.875, 0.75, 0.625, 0.75])
me_cube_055.use_remesh_fix_poles = True
me_cube_055.use_remesh_preserve_attributes = False
me_cube_055.use_mirror_vertex_groups = False
me_cube_055.update()
me_cube_056 = bpy.data.meshes.new('Cube.056')
me_cube_056.from_pydata([(-5.0, -5.0, -5.0), (-5.0, -5.0, 5.0), (-5.0, 5.0, -5.0), (-5.0, 5.0, 5.0), (5.0, -5.0, -5.0), (5.0, -5.0, 5.0), (5.0, 5.0, -5.0), (5.0, 5.0, 5.0)], [], [(0, 1, 3, 2), (2, 3, 7, 6), (6, 7, 5, 4), (4, 5, 1, 0), (2, 6, 4, 0), (7, 3, 1, 5)])
_uv = me_cube_056.uv_layers.new(name='UVMap')
_uv.uv.foreach_set('vector', [0.375, 0.0, 0.625, 0.0, 0.625, 0.25, 0.375, 0.25, 0.375, 0.25, 0.625, 0.25, 0.625, 0.5, 0.375, 0.5, 0.375, 0.5, 0.625, 0.5, 0.625, 0.75, 0.375, 0.75, 0.375, 0.75, 0.625, 0.75, 0.625, 1.0, 0.375, 1.0, 0.125, 0.5, 0.375, 0.5, 0.375, 0.75, 0.125, 0.75, 0.625, 0.5, 0.875, 0.5, 0.875, 0.75, 0.625, 0.75])
me_cube_056.use_remesh_fix_poles = True
me_cube_056.use_remesh_preserve_attributes = False
me_cube_056.use_mirror_vertex_groups = False
me_cube_056.update()
me_cube_057 = bpy.data.meshes.new('Cube.057')
me_cube_057.from_pydata([(-5.0, -5.0, -5.0), (-5.0, -5.0, 5.0), (-5.0, 5.0, -5.0), (-5.0, 5.0, 5.0), (5.0, -5.0, -5.0), (5.0, -5.0, 5.0), (5.0, 5.0, -5.0), (5.0, 5.0, 5.0)], [], [(0, 1, 3, 2), (2, 3, 7, 6), (6, 7, 5, 4), (4, 5, 1, 0), (2, 6, 4, 0), (7, 3, 1, 5)])
_uv = me_cube_057.uv_layers.new(name='UVMap')
_uv.uv.foreach_set('vector', [0.375, 0.0, 0.625, 0.0, 0.625, 0.25, 0.375, 0.25, 0.375, 0.25, 0.625, 0.25, 0.625, 0.5, 0.375, 0.5, 0.375, 0.5, 0.625, 0.5, 0.625, 0.75, 0.375, 0.75, 0.375, 0.75, 0.625, 0.75, 0.625, 1.0, 0.375, 1.0, 0.125, 0.5, 0.375, 0.5, 0.375, 0.75, 0.125, 0.75, 0.625, 0.5, 0.875, 0.5, 0.875, 0.75, 0.625, 0.75])
me_cube_057.use_remesh_fix_poles = True
me_cube_057.use_remesh_preserve_attributes = False
me_cube_057.use_mirror_vertex_groups = False
me_cube_057.update()
me_cube_058 = bpy.data.meshes.new('Cube.058')
me_cube_058.from_pydata([(-5.0, -5.0, -5.0), (-5.0, -5.0, 5.0), (-5.0, 5.0, -5.0), (-5.0, 5.0, 5.0), (5.0, -5.0, -5.0), (5.0, -5.0, 5.0), (5.0, 5.0, -5.0), (5.0, 5.0, 5.0)], [], [(0, 1, 3, 2), (2, 3, 7, 6), (6, 7, 5, 4), (4, 5, 1, 0), (2, 6, 4, 0), (7, 3, 1, 5)])
_uv = me_cube_058.uv_layers.new(name='UVMap')
_uv.uv.foreach_set('vector', [0.375, 0.0, 0.625, 0.0, 0.625, 0.25, 0.375, 0.25, 0.375, 0.25, 0.625, 0.25, 0.625, 0.5, 0.375, 0.5, 0.375, 0.5, 0.625, 0.5, 0.625, 0.75, 0.375, 0.75, 0.375, 0.75, 0.625, 0.75, 0.625, 1.0, 0.375, 1.0, 0.125, 0.5, 0.375, 0.5, 0.375, 0.75, 0.125, 0.75, 0.625, 0.5, 0.875, 0.5, 0.875, 0.75, 0.625, 0.75])
me_cube_058.use_remesh_fix_poles = True
me_cube_058.use_remesh_preserve_attributes = False
me_cube_058.use_mirror_vertex_groups = False
me_cube_058.update()
me_cube_059 = bpy.data.meshes.new('Cube.059')
me_cube_059.from_pydata([(-5.0, -5.0, -5.0), (-5.0, -5.0, 5.0), (-5.0, 5.0, -5.0), (-5.0, 5.0, 5.0), (5.0, -5.0, -5.0), (5.0, -5.0, 5.0), (5.0, 5.0, -5.0), (5.0, 5.0, 5.0)], [], [(0, 1, 3, 2), (2, 3, 7, 6), (6, 7, 5, 4), (4, 5, 1, 0), (2, 6, 4, 0), (7, 3, 1, 5)])
_uv = me_cube_059.uv_layers.new(name='UVMap')
_uv.uv.foreach_set('vector', [0.375, 0.0, 0.625, 0.0, 0.625, 0.25, 0.375, 0.25, 0.375, 0.25, 0.625, 0.25, 0.625, 0.5, 0.375, 0.5, 0.375, 0.5, 0.625, 0.5, 0.625, 0.75, 0.375, 0.75, 0.375, 0.75, 0.625, 0.75, 0.625, 1.0, 0.375, 1.0, 0.125, 0.5, 0.375, 0.5, 0.375, 0.75, 0.125, 0.75, 0.625, 0.5, 0.875, 0.5, 0.875, 0.75, 0.625, 0.75])
me_cube_059.use_remesh_fix_poles = True
me_cube_059.use_remesh_preserve_attributes = False
me_cube_059.use_mirror_vertex_groups = False
me_cube_059.update()
me_cube_060 = bpy.data.meshes.new('Cube.060')
me_cube_060.from_pydata([(-5.0, -5.0, -5.0), (-5.0, -5.0, 5.0), (-5.0, 5.0, -5.0), (-5.0, 5.0, 5.0), (5.0, -5.0, -5.0), (5.0, -5.0, 5.0), (5.0, 5.0, -5.0), (5.0, 5.0, 5.0)], [], [(0, 1, 3, 2), (2, 3, 7, 6), (6, 7, 5, 4), (4, 5, 1, 0), (2, 6, 4, 0), (7, 3, 1, 5)])
_uv = me_cube_060.uv_layers.new(name='UVMap')
_uv.uv.foreach_set('vector', [0.375, 0.0, 0.625, 0.0, 0.625, 0.25, 0.375, 0.25, 0.375, 0.25, 0.625, 0.25, 0.625, 0.5, 0.375, 0.5, 0.375, 0.5, 0.625, 0.5, 0.625, 0.75, 0.375, 0.75, 0.375, 0.75, 0.625, 0.75, 0.625, 1.0, 0.375, 1.0, 0.125, 0.5, 0.375, 0.5, 0.375, 0.75, 0.125, 0.75, 0.625, 0.5, 0.875, 0.5, 0.875, 0.75, 0.625, 0.75])
me_cube_060.use_remesh_fix_poles = True
me_cube_060.use_remesh_preserve_attributes = False
me_cube_060.use_mirror_vertex_groups = False
me_cube_060.update()
me_cube_061 = bpy.data.meshes.new('Cube.061')
me_cube_061.from_pydata([(-5.0, -5.0, -5.0), (-5.0, -5.0, 5.0), (-5.0, 5.0, -5.0), (-5.0, 5.0, 5.0), (5.0, -5.0, -5.0), (5.0, -5.0, 5.0), (5.0, 5.0, -5.0), (5.0, 5.0, 5.0)], [], [(0, 1, 3, 2), (2, 3, 7, 6), (6, 7, 5, 4), (4, 5, 1, 0), (2, 6, 4, 0), (7, 3, 1, 5)])
_uv = me_cube_061.uv_layers.new(name='UVMap')
_uv.uv.foreach_set('vector', [0.375, 0.0, 0.625, 0.0, 0.625, 0.25, 0.375, 0.25, 0.375, 0.25, 0.625, 0.25, 0.625, 0.5, 0.375, 0.5, 0.375, 0.5, 0.625, 0.5, 0.625, 0.75, 0.375, 0.75, 0.375, 0.75, 0.625, 0.75, 0.625, 1.0, 0.375, 1.0, 0.125, 0.5, 0.375, 0.5, 0.375, 0.75, 0.125, 0.75, 0.625, 0.5, 0.875, 0.5, 0.875, 0.75, 0.625, 0.75])
me_cube_061.use_remesh_fix_poles = True
me_cube_061.use_remesh_preserve_attributes = False
me_cube_061.use_mirror_vertex_groups = False
me_cube_061.update()
me_cube_062 = bpy.data.meshes.new('Cube.062')
me_cube_062.from_pydata([(-5.0, -5.0, -5.0), (-5.0, -5.0, 5.0), (-5.0, 5.0, -5.0), (-5.0, 5.0, 5.0), (5.0, -5.0, -5.0), (5.0, -5.0, 5.0), (5.0, 5.0, -5.0), (5.0, 5.0, 5.0)], [], [(0, 1, 3, 2), (2, 3, 7, 6), (6, 7, 5, 4), (4, 5, 1, 0), (2, 6, 4, 0), (7, 3, 1, 5)])
_uv = me_cube_062.uv_layers.new(name='UVMap')
_uv.uv.foreach_set('vector', [0.375, 0.0, 0.625, 0.0, 0.625, 0.25, 0.375, 0.25, 0.375, 0.25, 0.625, 0.25, 0.625, 0.5, 0.375, 0.5, 0.375, 0.5, 0.625, 0.5, 0.625, 0.75, 0.375, 0.75, 0.375, 0.75, 0.625, 0.75, 0.625, 1.0, 0.375, 1.0, 0.125, 0.5, 0.375, 0.5, 0.375, 0.75, 0.125, 0.75, 0.625, 0.5, 0.875, 0.5, 0.875, 0.75, 0.625, 0.75])
me_cube_062.use_remesh_fix_poles = True
me_cube_062.use_remesh_preserve_attributes = False
me_cube_062.use_mirror_vertex_groups = False
me_cube_062.update()

# ---- objects
ob_main = bpy.data.objects.new('Main', me_cube_001)
ob_main_bak = bpy.data.objects.new('Main.bak', me_cube_002)
ob_main_001 = bpy.data.objects.new('Main.001', me_cube_005)
ob_000_1_thumb_83_001 = bpy.data.objects.new('000_1_Thumb_83.001', me_cube_037)
ob_000_2_thumb_81_001 = bpy.data.objects.new('000_2_Thumb_81.001', me_cube_042)
ob_001_leftpointer_001 = bpy.data.objects.new('001_LeftPointer.001', me_cube_043)
ob_002_leftpointerhalf_001 = bpy.data.objects.new('002_LeftPointerHalf.001', me_cube_044)
ob_003_1_leftmiddletr1_001 = bpy.data.objects.new('003_1_LeftMiddleTr1.001', me_cube_045)
ob_003_2_leftmiddle_001 = bpy.data.objects.new('003_2_LeftMiddle.001', me_cube_046)
ob_004_1_leftringtr2_001 = bpy.data.objects.new('004_1_LeftRingTr2.001', me_cube_047)
ob_004_2_leftring_001 = bpy.data.objects.new('004_2_LeftRing.001', me_cube_048)
ob_004_3_1_leftlittlegsharp_001 = bpy.data.objects.new('004_3_1_LeftLittleGsharp.001', me_cube_049)
ob_004_3_2_leftlittleb_001 = bpy.data.objects.new('004_3_2_LeftLittleB.001', me_cube_050)
ob_004_3_3_leftlittlebflat_001 = bpy.data.objects.new('004_3_3_LeftLittleBflat.001', me_cube_051)
ob_004_3_4_leftlittleeflat_001 = bpy.data.objects.new('004_3_4_LeftLittleEflat.001', me_cube_052)
ob_004_3_5_leftlittlef_001 = bpy.data.objects.new('004_3_5_LeftLittleF.001', me_cube_053)
ob_005_1_rightpointergsharp_001 = bpy.data.objects.new('005_1_RightPointerGsharp.001', me_cube_054)
ob_005_2_rightpointer_001 = bpy.data.objects.new('005_2_RightPointer.001', me_cube_055)
ob_006_1_rightmiddletr3_001 = bpy.data.objects.new('006_1_RightMiddleTr3.001', me_cube_056)
ob_006_2_rightmiddle_001 = bpy.data.objects.new('006_2_RightMiddle.001', me_cube_057)
ob_007_1_rightringf_001 = bpy.data.objects.new('007_1_RightRingF.001', me_cube_058)
ob_007_2_rightring_001 = bpy.data.objects.new('007_2_RightRing.001', me_cube_059)
ob_008_1_rightlittlec_001 = bpy.data.objects.new('008_1_RightLittleC.001', me_cube_060)
ob_008_2_rightlittlecsharp_001 = bpy.data.objects.new('008_2_RightLittleCsharp.001', me_cube_061)
ob_008_3_rightlittleeflat_001 = bpy.data.objects.new('008_3_RightLittleEflat.001', me_cube_062)

# ---- transforms, parenting, visibility, modifiers, constraints
ob_main.location = (188.2, -50.0, 0.0)
ob_main.rotation_euler = (3.142, 0.0, 0.0)
ob_main.scale = (188.0, 42.2, 15.0)
ob_main.lineart.crease_threshold = 0.0
_m = ob_main.modifiers.new('Auto Smooth', 'NODES')
_m.node_group = ng_auto_smooth
_gi = [s.identifier for s in ng_auto_smooth.interface.items_tree if s.item_type == 'SOCKET' and s.in_out == 'INPUT']
_m[_gi[1]] = 0.5236  # Angle
ob_main_bak.location = (188.2, -6.7, 0.0)
ob_main_bak.scale = (188.0, 42.2, 15.0)
ob_main_bak.lineart.crease_threshold = 0.0
_m = ob_main_bak.modifiers.new('Auto Smooth', 'NODES')
_m.node_group = ng_auto_smooth
_gi = [s.identifier for s in ng_auto_smooth.interface.items_tree if s.item_type == 'SOCKET' and s.in_out == 'INPUT']
_m[_gi[1]] = 0.5236  # Angle
ob_main_001.location = (188.2, 50.0, 0.0)
ob_main_001.scale = (188.0, 42.2, 15.0)
ob_main_001.lineart.crease_threshold = 0.0
_m = ob_main_001.modifiers.new('Auto Smooth', 'NODES')
_m.node_group = ng_auto_smooth
_gi = [s.identifier for s in ng_auto_smooth.interface.items_tree if s.item_type == 'SOCKET' and s.in_out == 'INPUT']
_m[_gi[1]] = 0.5236  # Angle
ob_000_1_thumb_83_001.location = (120.0, 0.0, 15.0)
ob_000_1_thumb_83_001.scale = (1.38, 1.38, 1.0)
ob_000_1_thumb_83_001.lineart.crease_threshold = 0.0
ob_000_2_thumb_81_001.location = (136.4, 0.0, 15.0)
ob_000_2_thumb_81_001.scale = (1.38, 1.38, 1.0)
ob_000_2_thumb_81_001.lineart.crease_threshold = 0.0
ob_001_leftpointer_001.location = (126.9, 0.0, -15.0)
ob_001_leftpointer_001.scale = (1.38, 1.38, 1.0)
ob_001_leftpointer_001.lineart.crease_threshold = 0.0
ob_002_leftpointerhalf_001.location = (143.3, 0.0, -15.0)
ob_002_leftpointerhalf_001.scale = (1.38, 1.38, 1.0)
ob_002_leftpointerhalf_001.lineart.crease_threshold = 0.0
ob_003_1_leftmiddletr1_001.location = (149.6, -16.4, -15.0)
ob_003_1_leftmiddletr1_001.scale = (1.38, 1.38, 1.0)
ob_003_1_leftmiddletr1_001.lineart.crease_threshold = 0.0
ob_003_2_leftmiddle_001.location = (166.0, 0.0, -15.0)
ob_003_2_leftmiddle_001.scale = (1.38, 1.38, 1.0)
ob_003_2_leftmiddle_001.lineart.crease_threshold = 0.0
ob_004_1_leftringtr2_001.location = (183.6, -16.4, -15.0)
ob_004_1_leftringtr2_001.scale = (1.38, 1.38, 1.0)
ob_004_1_leftringtr2_001.lineart.crease_threshold = 0.0
ob_004_2_leftring_001.location = (200.0, 0.0, -15.0)
ob_004_2_leftring_001.scale = (1.38, 1.38, 1.0)
ob_004_2_leftring_001.lineart.crease_threshold = 0.0
ob_004_3_1_leftlittlegsharp_001.location = (200.0, -21.9, -10.0)
ob_004_3_1_leftlittlegsharp_001.scale = (1.38, 1.38, 1.0)
ob_004_3_1_leftlittlegsharp_001.lineart.crease_threshold = 0.0
ob_004_3_2_leftlittleb_001.location = (216.4, -21.9, -10.0)
ob_004_3_2_leftlittleb_001.scale = (1.38, 1.38, 1.0)
ob_004_3_2_leftlittleb_001.lineart.crease_threshold = 0.0
ob_004_3_3_leftlittlebflat_001.location = (223.3, -38.3, -10.0)
ob_004_3_3_leftlittlebflat_001.scale = (1.38, 1.38, 1.0)
ob_004_3_3_leftlittlebflat_001.lineart.crease_threshold = 0.0
ob_004_3_4_leftlittleeflat_001.location = (232.8, -15.0, -15.0)
ob_004_3_4_leftlittleeflat_001.scale = (1.38, 1.38, 1.0)
ob_004_3_4_leftlittleeflat_001.lineart.crease_threshold = 0.0
ob_004_3_5_leftlittlef_001.location = (239.7, -31.4, -15.0)
ob_004_3_5_leftlittlef_001.scale = (1.38, 1.38, 1.0)
ob_004_3_5_leftlittlef_001.lineart.crease_threshold = 0.0
ob_005_1_rightpointergsharp_001.location = (246.5, 17.7, -10.0)
ob_005_1_rightpointergsharp_001.scale = (1.38, 1.38, 1.0)
ob_005_1_rightpointergsharp_001.lineart.crease_threshold = 0.0
ob_005_2_rightpointer_001.location = (256.0, 0.0, -15.0)
ob_005_2_rightpointer_001.scale = (1.38, 1.38, 1.0)
ob_005_2_rightpointer_001.lineart.crease_threshold = 0.0
ob_006_1_rightmiddletr3_001.location = (273.6, 0.0, -15.0)
ob_006_1_rightmiddletr3_001.scale = (1.38, 1.38, 1.0)
ob_006_1_rightmiddletr3_001.lineart.crease_threshold = 0.0
ob_006_2_rightmiddle_001.location = (290.0, 0.0, -15.0)
ob_006_2_rightmiddle_001.scale = (1.38, 1.38, 1.0)
ob_006_2_rightmiddle_001.lineart.crease_threshold = 0.0
ob_007_1_rightringf_001.location = (308.0, 0.0, -15.0)
ob_007_1_rightringf_001.scale = (1.38, 1.38, 1.0)
ob_007_1_rightringf_001.lineart.crease_threshold = 0.0
ob_007_2_rightring_001.location = (326.0, 0.0, -15.0)
ob_007_2_rightring_001.scale = (1.38, 1.38, 1.0)
ob_007_2_rightring_001.lineart.crease_threshold = 0.0
ob_008_1_rightlittlec_001.location = (332.9, 21.9, -15.0)
ob_008_1_rightlittlec_001.scale = (1.38, 1.38, 1.0)
ob_008_1_rightlittlec_001.lineart.crease_threshold = 0.0
ob_008_2_rightlittlecsharp_001.location = (349.3, 15.0, -15.0)
ob_008_2_rightlittlecsharp_001.scale = (1.38, 1.38, 1.0)
ob_008_2_rightlittlecsharp_001.lineart.crease_threshold = 0.0
ob_008_3_rightlittleeflat_001.location = (365.7, 24.5, -15.0)
ob_008_3_rightlittleeflat_001.scale = (1.38, 1.38, 1.0)
ob_008_3_rightlittleeflat_001.lineart.crease_threshold = 0.0

# ---- collection membership
col_collection.objects.link(ob_main)
col_collection.objects.link(ob_main_bak)
col_collection.objects.link(ob_main_001)
col_keys_bak.objects.link(ob_000_1_thumb_83_001)
col_keys_bak.objects.link(ob_000_2_thumb_81_001)
col_keys_bak.objects.link(ob_001_leftpointer_001)
col_keys_bak.objects.link(ob_002_leftpointerhalf_001)
col_keys_bak.objects.link(ob_003_1_leftmiddletr1_001)
col_keys_bak.objects.link(ob_003_2_leftmiddle_001)
col_keys_bak.objects.link(ob_004_1_leftringtr2_001)
col_keys_bak.objects.link(ob_004_2_leftring_001)
col_keys_bak.objects.link(ob_004_3_1_leftlittlegsharp_001)
col_keys_bak.objects.link(ob_004_3_2_leftlittleb_001)
col_keys_bak.objects.link(ob_004_3_3_leftlittlebflat_001)
col_keys_bak.objects.link(ob_004_3_4_leftlittleeflat_001)
col_keys_bak.objects.link(ob_004_3_5_leftlittlef_001)
col_keys_bak.objects.link(ob_005_1_rightpointergsharp_001)
col_keys_bak.objects.link(ob_005_2_rightpointer_001)
col_keys_bak.objects.link(ob_006_1_rightmiddletr3_001)
col_keys_bak.objects.link(ob_006_2_rightmiddle_001)
col_keys_bak.objects.link(ob_007_1_rightringf_001)
col_keys_bak.objects.link(ob_007_2_rightring_001)
col_keys_bak.objects.link(ob_008_1_rightlittlec_001)
col_keys_bak.objects.link(ob_008_2_rightlittlecsharp_001)
col_keys_bak.objects.link(ob_008_3_rightlittleeflat_001)

# ---- scene / render settings (as saved in the file)
scene.frame_start = 1; scene.frame_end = 250; scene.frame_set(0)
scene.render.engine = 'BLENDER_EEVEE_NEXT'
scene.cycles.use_denoising = False
scene.cycles.samples = 128
scene.cycles.sampling_pattern = 'TABULATED_SOBOL'
scene.cycles.use_adaptive_sampling = False
scene.cycles.use_light_tree = False
scene.view_settings.view_transform = 'Filmic'
scene.unit_settings.scale_length = 0.001
bpy.context.view_layer.update()

# ---- added for rendering (the .blend has no active camera and no usable light): camera, sun
cam_auto = bpy.data.cameras.new('AutoCamera')
cam_auto.lens = 50.0
cam_auto.sensor_width = 36.0
cam_auto.clip_end = 6844.06
ob_auto_camera = bpy.data.objects.new('AutoCamera', cam_auto)
scene.collection.objects.link(ob_auto_camera)
ob_auto_camera.location = (577.776, -467.972, 311.981)
ob_auto_camera.rotation_euler = (1.09748, -7.21219e-08, 0.694738)
scene.camera = ob_auto_camera
light_auto_sun = bpy.data.lights.new('AutoSun', 'SUN')
light_auto_sun.energy = 3.0
light_auto_sun.angle = 0.0523599
ob_auto_sun = bpy.data.objects.new('AutoSun', light_auto_sun)
scene.collection.objects.link(ob_auto_sun)
ob_auto_sun.rotation_euler = (0.872665, 0.174533, 0.523599)
bpy.context.view_layer.update()
